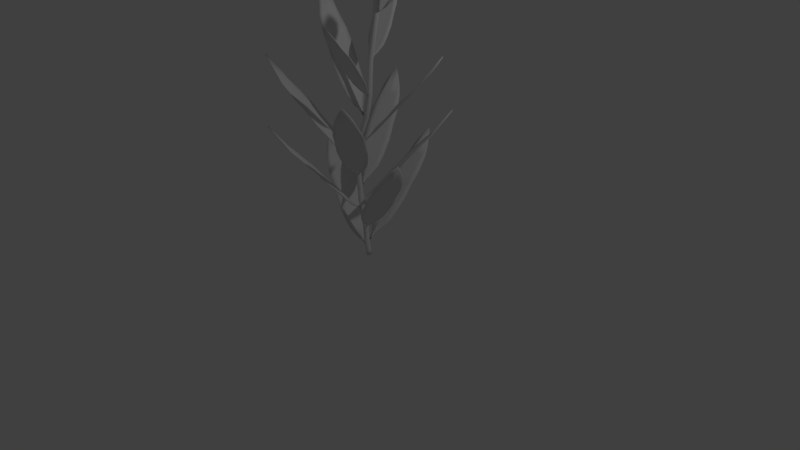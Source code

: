 # Source: kelp.blend  (saved by Blender 2.78.0; exported with 4.5.12 LTS)
import bpy
from mathutils import Matrix  # noqa: F401  (used for matrix-valued properties, if any)

bpy.ops.wm.read_factory_settings(use_empty=True)
scene = bpy.context.scene
scene.name = 'Kelp'

# ---- collections
col_collection_1 = bpy.data.collections.new('Collection 1'); scene.collection.children.link(col_collection_1)

# ---- world
world_world = bpy.data.worlds.new('World'); scene.world = world_world
world_world.color = (0.05088, 0.05088, 0.05088)
world_world.use_sun_shadow = False
world_world.sun_shadow_jitter_overblur = 0.0
world_world.cycles.sampling_method = 'MANUAL'

# ---- cameras
cam_camera = bpy.data.cameras.new('Camera')
cam_camera.clip_end = 100.0
cam_camera.lens = 35.0
cam_camera.sensor_width = 32.0
cam_camera.sensor_height = 18.0
cam_camera.ortho_scale = 7.314
cam_camera.dof.focus_distance = 0.0
cam_camera.dof.aperture_fstop = 128.0

# ---- lights
light_lamp = bpy.data.lights.new('Lamp', 'POINT')
light_lamp.transmission_factor = 0.0
light_lamp.cutoff_distance = 30.0
light_lamp.energy = 100.0
light_lamp.shadow_buffer_clip_start = 1.001
light_lamp.shadow_soft_size = 0.1
light_lamp.shadow_maximum_resolution = 0.006
light_lamp.use_absolute_resolution = True

# ---- meshes
me_cylinder = bpy.data.meshes.new('Cylinder')
me_cylinder.from_pydata([(-0.139, 0.03461, 0.7568), (-0.1486, 0.03461, 0.8892), (-0.1258, 0.03198, 0.7568), (-0.1353, 0.03198, 0.8892), (-0.1145, 0.02448, 0.7568), (-0.1241, 0.02448, 0.8892), (-0.107, 0.01325, 0.7568), (-0.1166, 0.01325, 0.8892), (-0.1044, -1.723e-08, 0.7568), (-0.1139, -1.723e-08, 0.8892), (-0.107, -0.01325, 0.7568), (-0.1166, -0.01325, 0.8892), (-0.1145, -0.02448, 0.7568), (-0.1241, -0.02448, 0.8892), (-0.1258, -0.03198, 0.7568), (-0.1353, -0.03198, 0.8892), (-0.139, -0.03461, 0.7568), (-0.1486, -0.03461, 0.8892), (-0.1523, -0.03198, 0.7568), (-0.1618, -0.03198, 0.8892), (-0.1635, -0.02448, 0.7568), (-0.173, -0.02448, 0.8892), (-0.171, -0.01325, 0.7568), (-0.1805, -0.01325, 0.8892), (-0.1736, -1.531e-08, 0.7568), (-0.1832, -1.531e-08, 0.8892), (-0.171, 0.01325, 0.7568), (-0.1805, 0.01325, 0.8892), (-0.1635, 0.02448, 0.7568), (-0.173, 0.02448, 0.8892), (-0.1523, 0.03198, 0.7568), (-0.1618, 0.03198, 0.8892), (-0.1282, 0.03461, 0.7014), (-0.1149, 0.03198, 0.7014), (-0.1037, 0.02448, 0.7014), (-0.0962, 0.01325, 0.7014), (-0.09357, -1.723e-08, 0.7014), (-0.0962, -0.01325, 0.7014), (-0.1037, -0.02448, 0.7014), (-0.1149, -0.03198, 0.7014), (-0.1282, -0.03461, 0.7014), (-0.1414, -0.03198, 0.7014), (-0.1527, -0.02448, 0.7014), (-0.1602, -0.01325, 0.7014), (-0.1628, -1.531e-08, 0.7014), (-0.1602, 0.01325, 0.7014), (-0.1527, 0.02448, 0.7014), (-0.1414, 0.03198, 0.7014), (-0.09673, 0.03461, 0.616), (-0.08348, 0.03198, 0.616), (-0.07225, 0.02448, 0.616), (-0.06475, 0.01325, 0.616), (-0.06211, -1.723e-08, 0.616), (-0.06475, -0.01325, 0.616), (-0.07225, -0.02448, 0.616), (-0.08348, -0.03198, 0.616), (-0.09673, -0.03461, 0.616), (-0.11, -0.03198, 0.616), (-0.1212, -0.02448, 0.616), (-0.1287, -0.01325, 0.616), (-0.1313, -1.531e-08, 0.616), (-0.1287, 0.01325, 0.616), (-0.1212, 0.02448, 0.616), (-0.11, 0.03198, 0.616), (-0.06078, 0.03461, 0.3869), (-0.04753, 0.03198, 0.3869), (-0.0363, 0.02448, 0.3869), (-0.0288, 0.01325, 0.3869), (-0.02616, -1.723e-08, 0.3869), (-0.0288, -0.01325, 0.3869), (-0.0363, -0.02448, 0.3869), (-0.04753, -0.03198, 0.3869), (-0.06078, -0.03461, 0.3869), (-0.07402, -0.03198, 0.3869), (-0.08525, -0.02448, 0.3869), (-0.09275, -0.01325, 0.3869), (-0.09539, -1.531e-08, 0.3869), (-0.09275, 0.01325, 0.3869), (-0.08525, 0.02448, 0.3869), (-0.07402, 0.03198, 0.3869), (-0.03741, 0.03461, 0.1766), (-0.02416, 0.03198, 0.1766), (-0.01293, 0.02448, 0.1766), (-0.005429, 0.01325, 0.1766), (-0.002795, -1.723e-08, 0.1766), (-0.005429, -0.01325, 0.1766), (-0.01293, -0.02448, 0.1766), (-0.02416, -0.03198, 0.1766), (-0.03741, -0.03461, 0.1766), (-0.05065, -0.03198, 0.1766), (-0.06188, -0.02448, 0.1766), (-0.06939, -0.01325, 0.1766), (-0.07202, -1.531e-08, 0.1766), (-0.06939, 0.01325, 0.1766), (-0.06188, 0.02448, 0.1766), (-0.05065, 0.03198, 0.1766), (-0.01044, 0.03461, 0.07409), (0.002801, 0.03198, 0.07409), (0.01403, 0.02448, 0.07409), (0.02153, 0.01325, 0.07409), (0.02417, -1.723e-08, 0.07409), (0.02153, -0.01325, 0.07409), (0.01403, -0.02448, 0.07409), (0.002801, -0.03198, 0.07409), (-0.01044, -0.03461, 0.07409), (-0.02369, -0.03198, 0.07409), (-0.03492, -0.02448, 0.07409), (-0.04242, -0.01325, 0.07409), (-0.04506, -1.531e-08, 0.07409), (-0.04242, 0.01325, 0.07409), (-0.03492, 0.02448, 0.07409), (-0.02369, 0.03198, 0.07409), (-0.003254, 0.03461, -0.003203), (0.009991, 0.03198, -0.003203), (0.02122, 0.02448, -0.003203), (0.02872, 0.01325, -0.003203), (0.03136, -1.723e-08, -0.003203), (0.02872, -0.01325, -0.003203), (0.02122, -0.02448, -0.003203), (0.009991, -0.03198, -0.003203), (-0.003254, -0.03461, -0.003203), (-0.0165, -0.03198, -0.003203), (-0.02773, -0.02448, -0.003203), (-0.03523, -0.01325, -0.003203), (-0.03787, -1.531e-08, -0.003203), (-0.03523, 0.01325, -0.003203), (-0.02773, 0.02448, -0.003203), (-0.0165, 0.03198, -0.003203), (-0.1737, 0.03461, 1.055), (-0.1604, 0.03198, 1.055), (-0.1492, 0.02448, 1.055), (-0.1417, 0.01325, 1.055), (-0.1391, -1.723e-08, 1.055), (-0.1417, -0.01325, 1.055), (-0.1492, -0.02448, 1.055), (-0.1604, -0.03198, 1.055), (-0.1737, -0.03461, 1.055), (-0.1869, -0.03198, 1.055), (-0.1982, -0.02448, 1.055), (-0.2057, -0.01325, 1.055), (-0.2083, -1.531e-08, 1.055), (-0.2057, 0.01325, 1.055), (-0.1982, 0.02448, 1.055), (-0.1869, 0.03198, 1.055), (-0.1902, 0.03461, 1.245), (-0.1769, 0.03198, 1.245), (-0.1657, 0.02448, 1.245), (-0.1582, 0.01325, 1.245), (-0.1556, -1.723e-08, 1.245), (-0.1582, -0.01325, 1.245), (-0.1657, -0.02448, 1.245), (-0.1769, -0.03198, 1.245), (-0.1902, -0.03461, 1.245), (-0.2034, -0.03198, 1.245), (-0.2146, -0.02448, 1.245), (-0.2221, -0.01325, 1.245), (-0.2248, -1.531e-08, 1.245), (-0.2221, 0.01325, 1.245), (-0.2146, 0.02448, 1.245), (-0.2034, 0.03198, 1.245), (-0.1526, 0.03198, 1.476), (-0.1658, 0.03461, 1.476), (-0.236, 0.09094, 5.207), (-0.2194, 0.178, 5.194), (0.2023, 0.00406, 4.854), (-0.2999, 0.1589, 5.271), (-0.0153, -0.009274, 5.025), (0.01235, 0.1359, 5.003), (-0.001474, 0.06332, 5.014), (-0.1144, 0.1729, 5.107), (-0.1277, 0.103, 5.118), (-0.141, 0.03312, 5.129), (0.2009, -0.00315, 4.855), (0.2052, -2.994e-08, 4.853), (0.1621, 0.03862, 4.88), (-0.1837, 0.1782, 5.157), (-0.1908, 0.1229, 5.17), (-0.2048, 0.06755, 5.174), (-0.2673, 0.1204, 5.237), (0.165, 0.01097, 4.878), (-0.009809, 0.01956, 5.021), (-0.1354, 0.06241, 5.124), (0.1525, -0.01184, 4.888), (-0.1995, 0.0865, 5.173), (0.1607, -0.002517, 4.881), (-0.2575, 0.1717, 5.229), (0.00686, 0.1071, 5.008), (-0.12, 0.1436, 5.112), (0.166, 0.0255, 4.877), (-0.1857, 0.1593, 5.162), (-0.07519, 0.01206, 5.081), (-0.04812, 0.1543, 5.059), (-0.06459, 0.08317, 5.066), (-0.07083, 0.03939, 5.075), (-0.05626, 0.1269, 5.06), (0.07677, 0.1106, 4.955), (0.06165, 0.04348, 4.963), (0.05121, -0.02363, 4.976), (0.05528, 0.003879, 4.97), (0.07036, 0.08306, 4.958), (0.114, 0.05783, 4.92), (0.1029, -0.0003219, 4.929), (0.09811, -0.02559, 4.932), (0.1085, 0.02875, 4.924), (0.1188, 0.0831, 4.916), (-0.1413, 0.02448, 1.476), (-0.1338, 0.01325, 1.476), (-0.1312, -1.723e-08, 1.476), (-0.1338, -0.01325, 1.476), (-0.1413, -0.02448, 1.476), (-0.1526, -0.03198, 1.476), (-0.1658, -0.03461, 1.476), (-0.179, -0.03198, 1.476), (-0.1903, -0.02448, 1.476), (-0.1978, -0.01325, 1.476), (-0.2004, -1.531e-08, 1.476), (-0.1978, 0.01325, 1.476), (-0.1903, 0.02448, 1.476), (-0.179, 0.03198, 1.476), (0.001737, 0.03198, 1.841), (-0.01151, 0.03461, 1.841), (0.01297, 0.02448, 1.841), (0.02047, 0.01325, 1.841), (0.0231, -1.723e-08, 1.841), (0.02047, -0.01325, 1.841), (0.01297, -0.02448, 1.841), (0.001737, -0.03198, 1.841), (-0.01151, -0.03461, 1.841), (-0.02476, -0.03198, 1.841), (-0.03598, -0.02448, 1.841), (-0.04349, -0.01325, 1.841), (-0.04612, -1.531e-08, 1.841), (-0.04349, 0.01325, 1.841), (-0.03598, 0.02448, 1.841), (-0.02476, 0.03198, 1.841), (0.0667, 0.03198, 2.13), (0.05346, 0.03461, 2.13), (0.07793, 0.02448, 2.13), (0.08543, 0.01325, 2.13), (0.08807, -1.723e-08, 2.13), (0.08543, -0.01325, 2.13), (0.07793, -0.02448, 2.13), (0.0667, -0.03198, 2.13), (0.05346, -0.03461, 2.13), (0.04021, -0.03198, 2.13), (0.02898, -0.02448, 2.13), (0.02148, -0.01325, 2.13), (0.01884, -1.531e-08, 2.13), (0.02148, 0.01325, 2.13), (0.02898, 0.02448, 2.13), (0.04021, 0.03198, 2.13), (0.09106, 0.03198, 2.548), (0.07782, 0.03461, 2.548), (0.1023, 0.02448, 2.548), (0.1098, 0.01325, 2.548), (0.1124, -1.723e-08, 2.548), (0.1098, -0.01325, 2.548), (0.1023, -0.02448, 2.548), (0.09106, -0.03198, 2.548), (0.07782, -0.03461, 2.548), (0.06457, -0.03198, 2.548), (0.05334, -0.02448, 2.548), (0.04584, -0.01325, 2.548), (0.0432, -1.531e-08, 2.548), (0.04584, 0.01325, 2.548), (0.05334, 0.02448, 2.548), (0.06457, 0.03198, 2.548), (0.2048, 0.03198, 3.133), (0.1916, 0.03461, 3.133), (0.216, 0.02448, 3.133), (0.2235, 0.01325, 3.133), (0.2262, -3.187e-08, 3.133), (0.2235, -0.01325, 3.133), (0.216, -0.02448, 3.133), (0.2048, -0.03198, 3.133), (0.1916, -0.03461, 3.133), (0.1783, -0.03198, 3.133), (0.1671, -0.02448, 3.133), (0.1596, -0.01325, 3.133), (0.157, -2.994e-08, 3.133), (0.1596, 0.01325, 3.133), (0.1671, 0.02448, 3.133), (0.1783, 0.03198, 3.133), (0.2236, 0.03198, 3.586), (0.2103, 0.03461, 3.586), (0.2348, 0.02448, 3.586), (0.2423, 0.01325, 3.586), (0.2449, -3.187e-08, 3.586), (0.2423, -0.01325, 3.586), (0.2348, -0.02448, 3.586), (0.2236, -0.03198, 3.586), (0.2103, -0.03461, 3.586), (0.1971, -0.03198, 3.586), (0.1858, -0.02448, 3.586), (0.1783, -0.01325, 3.586), (0.1757, -2.994e-08, 3.586), (0.1783, 0.01325, 3.586), (0.1858, 0.02448, 3.586), (0.1971, 0.03198, 3.586), (0.2648, 0.03198, 3.966), (0.2515, 0.03461, 3.966), (0.276, 0.02448, 3.966), (0.2835, 0.01325, 3.966), (0.2862, -3.187e-08, 3.966), (0.2835, -0.01325, 3.966), (0.276, -0.02448, 3.966), (0.2648, -0.03198, 3.966), (0.2515, -0.03461, 3.966), (0.2383, -0.03198, 3.966), (0.2271, -0.02448, 3.966), (0.2196, -0.01325, 3.966), (0.2169, -2.994e-08, 3.966), (0.2196, 0.01325, 3.966), (0.2271, 0.02448, 3.966), (0.2383, 0.03198, 3.966), (0.3118, 0.03198, 4.437), (0.2985, 0.03461, 4.437), (0.323, 0.02448, 4.437), (0.3305, 0.01325, 4.437), (0.3332, -3.187e-08, 4.437), (0.3305, -0.01325, 4.437), (0.323, -0.02448, 4.437), (0.3118, -0.03198, 4.437), (0.2985, -0.03461, 4.437), (0.2853, -0.03198, 4.437), (0.2741, -0.02448, 4.437), (0.2666, -0.01325, 4.437), (0.2639, -2.994e-08, 4.437), (0.2666, 0.01325, 4.437), (0.2741, 0.02448, 4.437), (0.2853, 0.03198, 4.437), (0.253, 0.03198, 4.853), (0.2398, 0.03461, 4.853), (0.2643, 0.02448, 4.853), (0.2718, 0.01325, 4.853), (0.2744, -3.187e-08, 4.853), (0.2718, -0.01325, 4.853), (0.2643, -0.02448, 4.853), (0.253, -0.03198, 4.853), (0.2398, -0.03461, 4.853), (0.2266, -0.03198, 4.853), (0.2153, -0.02448, 4.853), (0.2078, -0.01325, 4.853), (0.2078, 0.01325, 4.853), (0.2153, 0.02448, 4.853), (0.2266, 0.03198, 4.853), (0.2413, 0.03198, 5.184), (0.2281, 0.03461, 5.184), (0.2525, 0.02448, 5.184), (0.26, 0.01325, 5.184), (0.2627, -3.187e-08, 5.184), (0.26, -0.01325, 5.184), (0.2525, -0.02448, 5.184), (0.2413, -0.03198, 5.184), (0.2281, -0.03461, 5.184), (0.2148, -0.03198, 5.184), (0.2036, -0.02448, 5.184), (0.1961, -0.01325, 5.184), (0.1934, -2.994e-08, 5.184), (0.1961, 0.01325, 5.184), (0.2036, 0.02448, 5.184), (0.2148, 0.03198, 5.184), (0.3157, 0.02679, 5.762), (0.3061, 0.0287, 5.762), (0.3238, 0.02137, 5.762), (0.3293, 0.01325, 5.762), (0.3312, 0.003667, 5.762), (0.3293, -0.005911, 5.762), (0.3238, -0.01403, 5.762), (0.3157, -0.01946, 5.762), (0.3061, -0.02136, 5.762), (0.2966, -0.01946, 5.762), (0.2884, -0.01403, 5.762), (0.283, -0.005912, 5.762), (0.2811, 0.003667, 5.762), (0.283, 0.01325, 5.762), (0.2884, 0.02137, 5.762), (0.2966, 0.02679, 5.762), (0.3748, 0.007115, 6.239), (0.3738, 0.007315, 6.239), (0.3757, 0.006546, 6.239), (0.3762, 0.005696, 6.239), (0.3764, 0.004692, 6.239), (0.3762, 0.003688, 6.239), (0.3757, 0.002837, 6.239), (0.3748, 0.002269, 6.239), (0.3738, 0.002069, 6.239), (0.3728, 0.002269, 6.239), (0.372, 0.002837, 6.239), (0.3714, 0.003688, 6.239), (0.3712, 0.004692, 6.239), (0.3714, 0.005696, 6.239), (0.372, 0.006546, 6.239), (0.3728, 0.007115, 6.239), (-0.2369, 0.09078, 5.202), (-0.2205, 0.1771, 5.189), (-0.3003, 0.1582, 5.266), (-0.01812, -0.008571, 5.022), (0.009293, 0.1354, 5.0), (-0.007267, 0.06341, 5.008), (-0.1164, 0.172, 5.103), (-0.1324, 0.1028, 5.11), (-0.1428, 0.03346, 5.124), (0.1578, 0.03891, 4.878), (-0.1851, 0.1773, 5.153), (-0.195, 0.1224, 5.162), (-0.206, 0.06758, 5.169), (-0.2679, 0.12, 5.232), (0.1606, 0.0115, 4.876), (-0.01508, 0.02002, 5.015), (-0.1396, 0.0625, 5.117), (0.1482, -0.01112, 4.886), (-0.2032, 0.08639, 5.166), (0.1563, -0.001873, 4.879), (-0.2582, 0.1709, 5.224), (0.001441, 0.1068, 5.002), (-0.1243, 0.143, 5.105), (0.1616, 0.0259, 4.875), (-0.1894, 0.1585, 5.155), (-0.07749, 0.01258, 5.077), (-0.05065, 0.1535, 5.055), (-0.06984, 0.08309, 5.059), (-0.07557, 0.03969, 5.069), (-0.06113, 0.1265, 5.053), (0.07315, 0.1102, 4.953), (0.05531, 0.04374, 4.956), (0.04782, -0.0228, 4.973), (0.04944, 0.004482, 4.964), (0.06439, 0.08297, 4.952), (0.1077, 0.05796, 4.914), (0.09667, 0.0003178, 4.923), (0.09431, -0.02475, 4.93), (0.1017, 0.02914, 4.918), (0.1148, 0.083, 4.914), (0.1504, -0.1101, 4.924), (0.1978, -0.1371, 4.913), (0.2484, -0.1598, 4.909), (0.2242, -0.15, 4.909), (0.1718, -0.1234, 4.918), (0.1447, -0.1647, 4.956), (0.2161, -0.2009, 4.945), (0.2429, -0.2108, 4.946), (0.1795, -0.184, 4.949), (0.122, -0.1495, 4.965), (0.09101, -0.2903, 5.052), (0.1711, -0.3287, 5.042), (0.1302, -0.3106, 5.045), (0.06942, -0.2738, 5.062), (0.1976, -0.3388, 5.043), (0.04738, -0.4215, 5.145), (0.2082, -0.07348, 4.877), (0.06921, -0.355, 5.1), (0.1157, -0.227, 5.004), (0.03187, -0.4956, 5.208), (0.2335, -0.08629, 4.873), (0.113, -0.4548, 5.135), (0.2412, -0.09747, 4.876), (0.1424, -0.3921, 5.088), (0.1946, -0.267, 4.991), (0.2215, -0.07823, 4.873), (0.07818, -0.5191, 5.201), (0.1305, -0.4629, 5.133), (0.08092, -0.4372, 5.142), (0.03071, -0.4123, 5.149), (0.1957, -0.07441, 4.883), (0.1702, -0.4037, 5.087), (0.1056, -0.3739, 5.093), (0.04419, -0.3398, 5.107), (0.1549, -0.2473, 4.997), (0.09104, -0.212, 5.011), (0.2219, -0.2783, 4.991), (0.04097, -0.546, 5.24), (0.02891, -0.4522, 5.18), (0.1074, -0.4919, 5.167), (0.152, -0.1067, 4.927), (0.2014, -0.1317, 4.919), (0.2509, -0.1568, 4.912), (0.2279, -0.1451, 4.915), (0.175, -0.1183, 4.923), (0.1477, -0.16, 4.962), (0.2197, -0.1965, 4.951), (0.2453, -0.2083, 4.949), (0.183, -0.1791, 4.955), (0.1233, -0.1464, 4.968), (0.09348, -0.2866, 5.059), (0.1743, -0.3254, 5.049), (0.1333, -0.3068, 5.053), (0.07031, -0.2718, 5.066), (0.1996, -0.3374, 5.046), (0.04947, -0.419, 5.153), (0.2103, -0.06975, 4.879), (0.07148, -0.3519, 5.107), (0.1183, -0.2228, 5.01), (0.03243, -0.4956, 5.213), (0.2358, -0.08266, 4.875), (0.1156, -0.4526, 5.143), (0.2436, -0.09395, 4.878), (0.1454, -0.3894, 5.096), (0.1979, -0.2631, 4.998), (0.2237, -0.07454, 4.876), (0.07914, -0.5193, 5.206), (0.1319, -0.4626, 5.138), (0.08356, -0.4345, 5.15), (0.03125, -0.4115, 5.153), (0.1977, -0.07069, 4.885), (0.2419, -0.04007, 4.853), (0.172, -0.4028, 5.091), (0.1084, -0.3706, 5.101), (0.04485, -0.3384, 5.111), (0.1581, -0.2429, 5.004), (0.09212, -0.2095, 5.014), (0.2242, -0.2764, 4.994), (0.04161, -0.5464, 5.246), (0.2354, -0.03674, 4.854), (0.02944, -0.4517, 5.185), (0.1086, -0.4919, 5.172), (0.6763, 0.2121, 5.207), (0.7166, 0.1332, 5.194), (0.2769, 0.01186, 4.854), (0.7685, 0.1976, 5.271), (0.4405, 0.1558, 5.025), (0.5077, 0.02421, 5.003), (0.4741, 0.09003, 5.014), (0.6305, 0.07275, 5.107), (0.5982, 0.1361, 5.118), (0.5658, 0.1995, 5.129), (0.2735, 0.0184, 4.855), (0.3298, 0.009184, 4.88), (0.6885, 0.1111, 5.157), (0.6602, 0.1592, 5.17), (0.6373, 0.2114, 5.174), (0.719, 0.208, 5.237), (0.3105, 0.02925, 4.878), (0.4538, 0.1297, 5.021), (0.5793, 0.1729, 5.124), (0.3064, 0.05493, 4.888), (0.6447, 0.1932, 5.173), (0.3056, 0.04255, 4.881), (0.7428, 0.1614, 5.229), (0.4944, 0.05035, 5.008), (0.617, 0.0993, 5.112), (0.3186, 0.01715, 4.877), (0.6784, 0.1273, 5.162), (0.5009, 0.1757, 5.081), (0.5667, 0.04683, 5.059), (0.5361, 0.1131, 5.066), (0.5142, 0.1515, 5.075), (0.5564, 0.0734, 5.06), (0.4413, 0.004735, 4.955), (0.4121, 0.06698, 4.963), (0.3792, 0.1264, 4.976), (0.3928, 0.1022, 4.97), (0.4295, 0.03038, 4.958), (0.3795, 0.02353, 4.92), (0.3526, 0.07625, 4.929), (0.3409, 0.09916, 4.932), (0.3661, 0.04989, 4.924), (0.3912, 0.0006248, 4.916), (0.6769, 0.2128, 5.202), (0.7169, 0.1345, 5.189), (0.7683, 0.1984, 5.266), (0.4431, 0.157, 5.022), (0.5098, 0.02653, 5.0), (0.4787, 0.09351, 5.008), (0.6315, 0.07464, 5.103), (0.6017, 0.1392, 5.11), (0.5674, 0.2003, 5.124), (0.3334, 0.01163, 4.878), (0.689, 0.1126, 5.153), (0.6632, 0.162, 5.162), (0.6382, 0.2121, 5.169), (0.7192, 0.2087, 5.232), (0.3143, 0.03152, 4.876), (0.4583, 0.1326, 5.015), (0.5827, 0.1754, 5.117), (0.3102, 0.05698, 4.886), (0.6475, 0.1955, 5.166), (0.3095, 0.04471, 4.879), (0.7428, 0.1626, 5.224), (0.4985, 0.05391, 5.002), (0.62, 0.1024, 5.105), (0.3223, 0.01953, 4.875), (0.6809, 0.1301, 5.155), (0.503, 0.1767, 5.077), (0.5683, 0.04895, 5.055), (0.5402, 0.1164, 5.059), (0.5181, 0.1541, 5.069), (0.56, 0.07675, 5.053), (0.4439, 0.007219, 4.953), (0.4172, 0.07067, 4.956), (0.3823, 0.1278, 4.973), (0.3978, 0.1053, 4.964), (0.4341, 0.03411, 4.952), (0.3846, 0.02732, 4.914), (0.3579, 0.07958, 4.923), (0.3444, 0.1008, 4.93), (0.3716, 0.05372, 4.918), (0.3943, 0.003145, 4.914), (0.631, -0.2522, 4.862), (0.5794, -0.3242, 4.849), (0.3314, -0.01838, 4.438), (0.6483, -0.3346, 4.938), (0.5058, -0.08429, 4.644), (0.4197, -0.2043, 4.621), (0.4628, -0.1443, 4.633), (0.5008, -0.2824, 4.746), (0.5422, -0.2246, 4.757), (0.5837, -0.1668, 4.768), (0.3357, -0.01242, 4.44), (0.3478, -0.06417, 4.472), (0.5528, -0.3125, 4.807), (0.582, -0.2648, 4.819), (0.6184, -0.2209, 4.824), (0.6413, -0.2892, 4.898), (0.3579, -0.03841, 4.469), (0.4887, -0.1081, 4.639), (0.5663, -0.191, 4.763), (0.3777, -0.02245, 4.48), (0.6054, -0.2357, 4.823), (0.3673, -0.02788, 4.472), (0.6109, -0.3317, 4.89), (0.4368, -0.1805, 4.626), (0.5182, -0.2582, 4.751), (0.3507, -0.05104, 4.468), (0.5623, -0.2958, 4.812), (0.5416, -0.124, 4.709), (0.4572, -0.2416, 4.687), (0.5025, -0.1845, 4.695), (0.5262, -0.1471, 4.704), (0.4765, -0.2206, 4.688), (0.3808, -0.1583, 4.563), (0.423, -0.1042, 4.57), (0.4603, -0.04738, 4.583), (0.4453, -0.07077, 4.578), (0.3983, -0.1362, 4.566), (0.3763, -0.09842, 4.52), (0.4108, -0.05034, 4.529), (0.4258, -0.02945, 4.533), (0.3935, -0.07438, 4.524), (0.3613, -0.1193, 4.516), (0.6326, -0.253, 4.858), (0.5814, -0.3243, 4.844), (0.6497, -0.3346, 4.933), (0.5084, -0.08647, 4.641), (0.4231, -0.2055, 4.619), (0.4688, -0.1476, 4.627), (0.5035, -0.2829, 4.743), (0.5476, -0.2272, 4.75), (0.5857, -0.1683, 4.764), (0.3518, -0.06652, 4.471), (0.555, -0.3127, 4.803), (0.587, -0.267, 4.812), (0.6201, -0.2219, 4.82), (0.6428, -0.2896, 4.893), (0.3619, -0.04099, 4.467), (0.494, -0.1115, 4.634), (0.571, -0.1936, 4.757), (0.3815, -0.02516, 4.479), (0.6097, -0.2379, 4.816), (0.3711, -0.03055, 4.471), (0.6126, -0.3317, 4.886), (0.4426, -0.1832, 4.621), (0.5232, -0.2602, 4.745), (0.3546, -0.05351, 4.467), (0.567, -0.2975, 4.805), (0.5439, -0.1259, 4.706), (0.4603, -0.2424, 4.684), (0.5082, -0.1874, 4.689), (0.5312, -0.1501, 4.698), (0.482, -0.223, 4.682), (0.3845, -0.1599, 4.56), (0.4294, -0.1078, 4.565), (0.4634, -0.04988, 4.581), (0.451, -0.07442, 4.573), (0.4044, -0.1393, 4.561), (0.3826, -0.1018, 4.516), (0.4168, -0.05417, 4.525), (0.4291, -0.03211, 4.531), (0.4001, -0.07825, 4.52), (0.3652, -0.1212, 4.514), (0.2177, 0.01681, 3.969), (-0.1282, 0.1832, 4.395), (-0.09376, 0.2648, 4.381), (0.2158, 0.02155, 3.971), (-0.1632, 0.2597, 4.471), (0.03118, 0.04719, 4.176), (0.08854, 0.1833, 4.154), (0.05986, 0.1153, 4.165), (-0.007835, 0.2415, 4.278), (-0.03545, 0.1759, 4.289), (-0.06306, 0.1104, 4.3), (0.213, 0.0148, 3.972), (0.1897, 0.06258, 4.004), (-0.0652, 0.2593, 4.339), (-0.0831, 0.2063, 4.352), (-0.1089, 0.1555, 4.356), (-0.1464, 0.217, 4.431), (0.1855, 0.03522, 4.001), (0.04257, 0.07422, 4.172), (-0.05149, 0.1379, 4.296), (0.1698, 0.01526, 4.012), (-0.0995, 0.1727, 4.355), (0.1788, 0.02288, 4.005), (-0.1261, 0.2651, 4.423), (0.07715, 0.1563, 4.158), (-0.0194, 0.214, 4.283), (0.1898, 0.04915, 4.0), (-0.07076, 0.241, 4.344), (-0.0125, 0.07802, 4.241), (0.04367, 0.2113, 4.219), (0.01221, 0.1456, 4.227), (-0.002666, 0.1039, 4.236), (0.0295, 0.1866, 4.22), (0.1367, 0.1471, 4.095), (0.1075, 0.08491, 4.103), (0.08371, 0.02127, 4.115), (0.09322, 0.04742, 4.11), (0.1245, 0.1217, 4.098), (0.1543, 0.08967, 4.052), (0.1314, 0.03514, 4.061), (0.1214, 0.01145, 4.065), (0.1429, 0.0624, 4.056), (0.1643, 0.1134, 4.048), (-0.1298, 0.1836, 4.39), (-0.09574, 0.2645, 4.377), (-0.1646, 0.2594, 4.465), (0.02812, 0.04873, 4.173), (0.08498, 0.1837, 4.151), (0.05327, 0.1171, 4.159), (-0.01055, 0.2413, 4.275), (-0.04121, 0.1773, 4.283), (-0.0653, 0.1114, 4.296), (0.1853, 0.06399, 4.003), (-0.06743, 0.259, 4.335), (-0.08845, 0.2073, 4.344), (-0.1108, 0.1561, 4.352), (-0.1479, 0.217, 4.426), (0.1812, 0.03687, 4.0), (0.03664, 0.07628, 4.166), (-0.0566, 0.1394, 4.289), (0.1655, 0.01708, 4.011), (-0.1042, 0.1739, 4.348), (0.1744, 0.02463, 4.003), (-0.1278, 0.2648, 4.418), (0.07092, 0.1576, 4.153), (-0.02479, 0.2149, 4.277), (0.1854, 0.05067, 3.999), (-0.0757, 0.2416, 4.337), (-0.01518, 0.07929, 4.238), (0.04051, 0.2115, 4.216), (0.006029, 0.1472, 4.221), (-0.008201, 0.1057, 4.23), (0.02368, 0.1877, 4.215), (0.1327, 0.1478, 4.093), (0.1005, 0.08702, 4.098), (0.08019, 0.02304, 4.113), (0.08686, 0.04972, 4.105), (0.1179, 0.1233, 4.093), (0.1474, 0.0916, 4.048), (0.1247, 0.03755, 4.057), (0.1175, 0.0133, 4.063), (0.1356, 0.06471, 4.052), (0.1601, 0.1143, 4.046), (0.3944, -0.6178, 4.231), (0.258, -0.6441, 4.231), (0.2056, -0.04047, 3.59), (0.3451, -0.728, 4.359), (0.3795, -0.2979, 3.888), (0.152, -0.3417, 3.888), (0.2657, -0.3198, 3.888), (0.1899, -0.5145, 4.08), (0.2995, -0.4934, 4.079), (0.409, -0.4723, 4.079), (0.2169, -0.0383, 3.59), (0.1838, -0.1091, 3.647), (0.2307, -0.603, 4.17), (0.3163, -0.5802, 4.175), (0.4042, -0.5696, 4.169), (0.3755, -0.67, 4.291), (0.2213, -0.0909, 3.635), (0.3343, -0.3066, 3.888), (0.3631, -0.4812, 4.079), (0.2629, -0.09386, 3.647), (0.3739, -0.5724, 4.172), (0.2436, -0.08894, 3.638), (0.295, -0.6855, 4.291), (0.1971, -0.333, 3.888), (0.2358, -0.5057, 4.08), (0.1997, -0.09739, 3.638), (0.2599, -0.5943, 4.172), (0.393, -0.38, 3.988), (0.1702, -0.4229, 3.989), (0.2826, -0.4066, 3.984), (0.3505, -0.3897, 3.987), (0.214, -0.4198, 3.984), (0.1429, -0.2491, 3.796), (0.2489, -0.233, 3.792), (0.3532, -0.2086, 3.796), (0.3105, -0.219, 3.794), (0.1864, -0.2429, 3.794), (0.1908, -0.1774, 3.721), (0.2819, -0.1599, 3.721), (0.3215, -0.1523, 3.721), (0.2364, -0.1687, 3.721), (0.1512, -0.1851, 3.721), (0.3943, -0.6204, 4.224), (0.259, -0.6464, 4.224), (0.3454, -0.7296, 4.35), (0.3795, -0.3032, 3.883), (0.1539, -0.3467, 3.884), (0.2677, -0.33, 3.879), (0.1915, -0.5179, 4.074), (0.3011, -0.5021, 4.069), (0.4087, -0.4761, 4.073), (0.1855, -0.116, 3.645), (0.232, -0.6057, 4.163), (0.3178, -0.5881, 4.164), (0.404, -0.5726, 4.163), (0.3756, -0.6721, 4.283), (0.2226, -0.098, 3.633), (0.3355, -0.3161, 3.879), (0.3641, -0.4891, 4.069), (0.2639, -0.1009, 3.645), (0.3748, -0.5795, 4.161), (0.2448, -0.09606, 3.636), (0.2958, -0.6874, 4.283), (0.1995, -0.3423, 3.88), (0.2379, -0.5134, 4.07), (0.2013, -0.1044, 3.636), (0.2617, -0.6013, 4.162), (0.3929, -0.3846, 3.983), (0.172, -0.4271, 3.984), (0.2844, -0.416, 3.974), (0.3515, -0.3985, 3.978), (0.2162, -0.4283, 3.975), (0.145, -0.2549, 3.793), (0.251, -0.2439, 3.784), (0.3534, -0.2147, 3.792), (0.3119, -0.2293, 3.787), (0.1889, -0.2529, 3.787), (0.1932, -0.188, 3.714), (0.2836, -0.1706, 3.714), (0.322, -0.1588, 3.718), (0.2386, -0.1801, 3.714), (0.1532, -0.1913, 3.718), (0.7494, 0.3227, 3.775), (0.8056, 0.1957, 3.775), (0.2291, 0.009304, 3.134), (0.8679, 0.2994, 3.903), (0.441, 0.2365, 3.432), (0.5347, 0.02456, 3.432), (0.4879, 0.1305, 3.432), (0.6946, 0.1003, 3.624), (0.6495, 0.2023, 3.624), (0.6044, 0.3043, 3.623), (0.2244, 0.01983, 3.134), (0.3009, 0.003395, 3.191), (0.7717, 0.1599, 3.714), (0.7303, 0.2382, 3.719), (0.7002, 0.3215, 3.714), (0.8045, 0.316, 3.835), (0.2747, 0.03585, 3.18), (0.4596, 0.1944, 3.432), (0.6233, 0.2616, 3.624), (0.2683, 0.07706, 3.191), (0.7097, 0.2926, 3.716), (0.2678, 0.05724, 3.182), (0.8376, 0.2411, 3.835), (0.5161, 0.06664, 3.432), (0.6757, 0.143, 3.624), (0.2859, 0.01634, 3.182), (0.7567, 0.1864, 3.717), (0.518, 0.2681, 3.533), (0.6097, 0.06051, 3.533), (0.5687, 0.1664, 3.528), (0.537, 0.2288, 3.531), (0.5969, 0.1025, 3.528), (0.4465, -0.005002, 3.34), (0.4071, 0.09463, 3.336), (0.3599, 0.1909, 3.34), (0.3796, 0.1516, 3.338), (0.4307, 0.03599, 3.338), (0.3659, 0.02557, 3.265), (0.3284, 0.1104, 3.265), (0.3121, 0.1473, 3.265), (0.3471, 0.06801, 3.265), (0.3822, -0.01132, 3.266), (0.7519, 0.3232, 3.768), (0.8076, 0.1972, 3.768), (0.8694, 0.3, 3.895), (0.4462, 0.2377, 3.428), (0.5391, 0.02757, 3.428), (0.4973, 0.1347, 3.423), (0.6976, 0.1026, 3.618), (0.6575, 0.2059, 3.613), (0.6081, 0.3049, 3.618), (0.3073, 0.006597, 3.189), (0.774, 0.1618, 3.707), (0.7377, 0.2414, 3.708), (0.7032, 0.3219, 3.707), (0.8065, 0.3165, 3.827), (0.2814, 0.03877, 3.178), (0.4686, 0.1977, 3.424), (0.6308, 0.2643, 3.614), (0.275, 0.07962, 3.189), (0.7165, 0.295, 3.706), (0.2745, 0.05997, 3.18), (0.8394, 0.2422, 3.827), (0.5246, 0.07104, 3.424), (0.6828, 0.1468, 3.614), (0.2924, 0.01943, 3.18), (0.7631, 0.1897, 3.706), (0.5225, 0.269, 3.527), (0.6134, 0.06322, 3.528), (0.5774, 0.1703, 3.518), (0.5453, 0.2318, 3.522), (0.6047, 0.1066, 3.519), (0.4516, -0.001725, 3.337), (0.4172, 0.09911, 3.328), (0.3658, 0.1924, 3.337), (0.3893, 0.1552, 3.331), (0.4399, 0.04066, 3.331), (0.3757, 0.03032, 3.259), (0.3385, 0.1145, 3.258), (0.3183, 0.1493, 3.262), (0.3578, 0.07272, 3.258), (0.3879, -0.007992, 3.263), (-0.2906, 0.5795, 3.281), (-0.1521, 0.6463, 3.283), (0.06897, 0.03811, 2.551), (-0.2678, 0.7069, 3.427), (-0.1872, 0.2536, 2.89), (0.0438, 0.3651, 2.892), (-0.07171, 0.3094, 2.891), (-0.04397, 0.5324, 3.11), (-0.1552, 0.4787, 3.109), (-0.2664, 0.425, 3.108), (0.0575, 0.03258, 2.551), (0.07343, 0.1157, 2.617), (-0.1119, 0.6123, 3.213), (-0.1969, 0.5634, 3.218), (-0.288, 0.5273, 3.211), (-0.2846, 0.6385, 3.349), (0.03837, 0.08601, 2.603), (-0.1413, 0.2757, 2.89), (-0.2198, 0.4475, 3.109), (-0.006864, 0.07694, 2.616), (-0.2564, 0.5387, 3.215), (0.01499, 0.07746, 2.606), (-0.2029, 0.678, 3.35), (-0.002076, 0.343, 2.891), (-0.09056, 0.5099, 3.11), (0.05957, 0.09898, 2.606), (-0.1406, 0.5946, 3.216), (-0.224, 0.334, 3.004), (0.00226, 0.4432, 3.006), (-0.1134, 0.394, 3.0), (-0.1812, 0.3565, 3.003), (-0.04381, 0.4277, 3.001), (0.07884, 0.2719, 2.787), (-0.02997, 0.2247, 2.782), (-0.1347, 0.1688, 2.785), (-0.09194, 0.1921, 2.783), (0.03405, 0.2529, 2.784), (0.04724, 0.1842, 2.701), (-0.04528, 0.1395, 2.7), (-0.08549, 0.1201, 2.7), (0.0009804, 0.1619, 2.701), (0.08745, 0.2036, 2.702), (-0.2912, 0.5825, 3.274), (-0.1539, 0.6488, 3.275), (-0.2687, 0.7088, 3.418), (-0.1888, 0.2594, 2.885), (0.04025, 0.37, 2.887), (-0.07677, 0.32, 2.881), (-0.04675, 0.5358, 3.103), (-0.1595, 0.4879, 3.098), (-0.2673, 0.4294, 3.102), (0.06963, 0.1227, 2.615), (-0.1141, 0.615, 3.205), (-0.2009, 0.5718, 3.206), (-0.2887, 0.5307, 3.204), (-0.2853, 0.641, 3.341), (0.03487, 0.09329, 2.601), (-0.1454, 0.2858, 2.881), (-0.2232, 0.4561, 3.098), (-0.009972, 0.0843, 2.614), (-0.2594, 0.5465, 3.203), (0.01169, 0.08481, 2.604), (-0.2043, 0.6801, 3.341), (-0.007343, 0.3525, 2.883), (-0.09506, 0.518, 3.099), (0.05588, 0.1062, 2.604), (-0.1447, 0.6019, 3.204), (-0.2252, 0.3391, 2.999), (-0.0009265, 0.4474, 3.001), (-0.1181, 0.4039, 2.989), (-0.185, 0.3659, 2.993), (-0.04872, 0.4364, 2.991), (0.07498, 0.2775, 2.783), (-0.03539, 0.236, 2.773), (-0.1367, 0.1754, 2.781), (-0.09642, 0.2029, 2.775), (0.02847, 0.2632, 2.776), (0.04155, 0.1951, 2.694), (-0.05018, 0.1508, 2.693), (-0.08792, 0.1271, 2.697), (-0.004705, 0.1738, 2.693), (0.08353, 0.2099, 2.699), (0.2302, -0.6059, 2.908), (0.07828, -0.6302, 2.907), (0.05888, -0.03689, 2.132), (0.1683, -0.711, 3.06), (0.2342, -0.2923, 2.494), (-0.01913, -0.3328, 2.493), (0.1075, -0.3125, 2.493), (0.01164, -0.5025, 2.724), (0.1336, -0.483, 2.725), (0.2555, -0.4635, 2.725), (0.07145, -0.03488, 2.132), (0.03074, -0.1052, 2.202), (0.05127, -0.591, 2.834), (0.1466, -0.5682, 2.84), (0.2444, -0.5602, 2.835), (0.2059, -0.6559, 2.979), (0.07317, -0.08776, 2.188), (0.1839, -0.3003, 2.494), (0.2045, -0.4717, 2.725), (0.1188, -0.09111, 2.202), (0.2107, -0.5619, 2.838), (0.09795, -0.08608, 2.191), (0.1162, -0.6702, 2.979), (0.03117, -0.3247, 2.493), (0.06272, -0.4943, 2.724), (0.04907, -0.0939, 2.191), (0.08377, -0.5821, 2.837), (0.2436, -0.3716, 2.614), (-0.004515, -0.4113, 2.613), (0.1206, -0.3978, 2.609), (0.1962, -0.3811, 2.613), (0.0442, -0.41, 2.608), (-0.02337, -0.241, 2.381), (0.0945, -0.2273, 2.377), (0.2107, -0.2036, 2.382), (0.1632, -0.2138, 2.38), (0.02502, -0.2358, 2.379), (0.03411, -0.1722, 2.291), (0.1356, -0.156, 2.292), (0.1797, -0.1489, 2.292), (0.08484, -0.1641, 2.292), (-0.009978, -0.1793, 2.291), (0.2301, -0.6095, 2.901), (0.07954, -0.6336, 2.9), (0.1688, -0.7137, 3.051), (0.2341, -0.2986, 2.49), (-0.01703, -0.3388, 2.488), (0.1095, -0.3248, 2.484), (0.01347, -0.507, 2.718), (0.1354, -0.4938, 2.714), (0.2553, -0.4683, 2.719), (0.03241, -0.1131, 2.2), (0.05276, -0.5948, 2.827), (0.1483, -0.5783, 2.828), (0.2442, -0.5642, 2.828), (0.206, -0.659, 2.971), (0.07447, -0.09587, 2.187), (0.1851, -0.3118, 2.486), (0.2055, -0.4816, 2.715), (0.1197, -0.09918, 2.201), (0.2117, -0.571, 2.827), (0.09904, -0.0942, 2.19), (0.1172, -0.6732, 2.971), (0.03369, -0.336, 2.485), (0.06497, -0.5041, 2.714), (0.05058, -0.1019, 2.189), (0.08582, -0.5911, 2.826), (0.2434, -0.3773, 2.609), (-0.002538, -0.4166, 2.608), (0.1225, -0.4093, 2.599), (0.1973, -0.3918, 2.604), (0.0466, -0.4204, 2.599), (-0.02123, -0.2478, 2.377), (0.09663, -0.2403, 2.37), (0.2108, -0.2107, 2.379), (0.1645, -0.2259, 2.373), (0.02759, -0.2478, 2.372), (0.0366, -0.1848, 2.285), (0.1372, -0.1687, 2.286), (0.18, -0.1565, 2.29), (0.08705, -0.1777, 2.285), (-0.007954, -0.1866, 2.289), (-0.6919, -0.1107, 3.099), (-0.6923, 0.1113, 3.099), (-0.05082, 0.009467, 1.848), (-0.7874, 0.0002939, 3.338), (-0.3572, -0.1849, 2.432), (-0.3578, 0.1854, 2.431), (-0.3575, 0.000253, 2.432), (-0.5445, 0.1785, 2.804), (-0.5442, 0.000253, 2.804), (-0.5439, -0.178, 2.804), (-0.05079, -0.008916, 1.848), (-0.1228, 0.06459, 1.963), (-0.6498, 0.1414, 2.984), (-0.6375, 0.000253, 2.99), (-0.6493, -0.1409, 2.984), (-0.7387, -0.06522, 3.212), (-0.1113, 0.000253, 1.941), (-0.3573, -0.1113, 2.432), (-0.544, -0.1033, 2.804), (-0.1225, -0.06408, 1.963), (-0.6435, -0.09252, 2.987), (-0.1137, -0.03546, 1.946), (-0.7389, 0.06576, 3.211), (-0.3577, 0.1119, 2.432), (-0.5443, 0.1038, 2.804), (-0.1138, 0.03597, 1.946), (-0.6438, 0.093, 2.987), (-0.4403, -0.181, 2.623), (-0.4408, 0.1816, 2.623), (-0.4508, 0.000253, 2.618), (-0.4433, -0.1113, 2.622), (-0.451, 0.1119, 2.618), (-0.2562, 0.1713, 2.249), (-0.2641, 0.000253, 2.246), (-0.2557, -0.1708, 2.25), (-0.2599, -0.1007, 2.248), (-0.2602, 0.1012, 2.247), (-0.195, 0.07439, 2.107), (-0.1948, -0.07389, 2.108), (-0.1947, -0.1383, 2.108), (-0.1949, 0.000253, 2.107), (-0.1951, 0.1388, 2.107), (-0.6989, -0.1098, 3.089), (-0.6993, 0.1103, 3.089), (-0.7936, 0.0002737, 3.326), (-0.3671, -0.1833, 2.427), (-0.3677, 0.1837, 2.427), (-0.3774, 0.0002126, 2.422), (-0.5527, 0.1769, 2.796), (-0.5624, 0.0002126, 2.791), (-0.5522, -0.1765, 2.797), (-0.1347, 0.06401, 1.963), (-0.6572, 0.1401, 2.975), (-0.655, 0.0002126, 2.976), (-0.6567, -0.1397, 2.975), (-0.7453, -0.06467, 3.201), (-0.1233, 0.0002332, 1.941), (-0.3756, -0.1104, 2.423), (-0.5607, -0.1025, 2.792), (-0.1345, -0.06355, 1.963), (-0.6594, -0.09176, 2.974), (-0.1257, -0.03517, 1.946), (-0.7455, 0.06517, 3.2), (-0.376, 0.1108, 2.423), (-0.561, 0.1029, 2.792), (-0.1258, 0.03564, 1.945), (-0.6597, 0.09216, 2.974), (-0.4494, -0.1795, 2.617), (-0.45, 0.18, 2.617), (-0.4699, 0.0002126, 2.607), (-0.4609, -0.1104, 2.611), (-0.4685, 0.1108, 2.608), (-0.267, 0.1698, 2.247), (-0.2848, 0.0002126, 2.238), (-0.2664, -0.1693, 2.247), (-0.279, -0.09985, 2.241), (-0.2794, 0.1003, 2.241), (-0.2147, 0.07371, 2.102), (-0.2145, -0.07328, 2.102), (-0.206, -0.1371, 2.106), (-0.2162, 0.0002126, 2.101), (-0.2064, 0.1376, 2.106), (0.7423, 0.3751, 2.527), (0.8245, 0.1703, 2.503), (-0.1329, 0.0176, 1.48), (0.9351, 0.3093, 2.72), (0.2309, 0.3148, 1.982), (0.368, -0.02675, 1.941), (0.2994, 0.144, 1.962), (0.6354, 0.05138, 2.251), (0.5694, 0.2158, 2.271), (0.5035, 0.3802, 2.29), (-0.1397, 0.03456, 1.482), (-0.01634, -0.005627, 1.566), (0.7657, 0.1262, 2.401), (0.7044, 0.2517, 2.425), (0.6612, 0.3865, 2.431), (0.8322, 0.351, 2.618), (-0.0566, 0.04935, 1.554), (0.2581, 0.247, 1.974), (0.5311, 0.3113, 2.282), (-0.06398, 0.1131, 1.58), (0.6747, 0.3397, 2.431), (-0.0663, 0.08324, 1.562), (0.8807, 0.2302, 2.604), (0.3408, 0.04107, 1.95), (0.6078, 0.1203, 2.259), (-0.03985, 0.01734, 1.555), (0.7434, 0.1685, 2.41), (0.3597, 0.3432, 2.144), (0.4939, 0.0087, 2.104), (0.4344, 0.1799, 2.116), (0.3877, 0.28, 2.134), (0.4758, 0.07696, 2.104), (0.2217, -0.05286, 1.795), (0.1645, 0.1081, 1.807), (0.09502, 0.2628, 1.832), (0.124, 0.1997, 1.821), (0.1988, 0.01342, 1.799), (0.09178, 0.01311, 1.685), (0.03688, 0.1499, 1.701), (0.01302, 0.2093, 1.708), (0.06433, 0.0815, 1.693), (0.1156, -0.04633, 1.678), (0.746, 0.3769, 2.516), (0.8275, 0.1739, 2.492), (0.9372, 0.3117, 2.707), (0.2391, 0.3171, 1.975), (0.3749, -0.02145, 1.935), (0.3144, 0.1517, 1.948), (0.6401, 0.05601, 2.242), (0.5821, 0.2229, 2.254), (0.5092, 0.382, 2.28), (-0.006038, -0.0005029, 1.563), (0.7692, 0.1301, 2.39), (0.7159, 0.2584, 2.407), (0.6656, 0.3883, 2.421), (0.8351, 0.3531, 2.606), (-0.04596, 0.054, 1.551), (0.2723, 0.2532, 1.961), (0.5429, 0.317, 2.266), (-0.05327, 0.1172, 1.577), (0.6853, 0.345, 2.414), (-0.05557, 0.08759, 1.559), (0.8832, 0.2333, 2.592), (0.3542, 0.04904, 1.937), (0.6189, 0.1275, 2.244), (-0.02935, 0.02226, 1.551), (0.7533, 0.1754, 2.393), (0.3667, 0.3453, 2.135), (0.4998, 0.0137, 2.096), (0.4483, 0.1873, 2.101), (0.4007, 0.2859, 2.119), (0.4881, 0.08462, 2.09), (0.2299, -0.04732, 1.789), (0.1806, 0.1161, 1.795), (0.1043, 0.2656, 1.826), (0.1394, 0.2063, 1.81), (0.2135, 0.02163, 1.788), (0.1074, 0.02132, 1.674), (0.05298, 0.1569, 1.69), (0.02306, 0.2126, 1.703), (0.08135, 0.08973, 1.681), (0.1248, -0.04086, 1.673), (-0.7807, -0.7085, 2.349), (-0.9303, -0.5445, 2.352), (-0.2252, -0.02354, 1.248), (-0.9575, -0.7226, 2.567), (-0.3966, -0.4502, 1.759), (-0.6462, -0.1767, 1.763), (-0.5214, -0.3134, 1.761), (-0.828, -0.3565, 2.092), (-0.7078, -0.4881, 2.09), (-0.5877, -0.6198, 2.088), (-0.2128, -0.03712, 1.248), (-0.3303, -0.04619, 1.348), (-0.9041, -0.4783, 2.248), (-0.801, -0.5755, 2.254), (-0.7138, -0.6868, 2.245), (-0.8607, -0.7213, 2.451), (-0.2756, -0.08307, 1.327), (-0.4462, -0.3959, 1.76), (-0.638, -0.5646, 2.089), (-0.2435, -0.1412, 1.347), (-0.7426, -0.6476, 2.249), (-0.2539, -0.1117, 1.331), (-0.949, -0.6245, 2.453), (-0.5966, -0.231, 1.762), (-0.7776, -0.4116, 2.091), (-0.3021, -0.05897, 1.332), (-0.8676, -0.5106, 2.251), (-0.4857, -0.5286, 1.931), (-0.7301, -0.2608, 1.934), (-0.6146, -0.4008, 1.926), (-0.5346, -0.4789, 1.929), (-0.6898, -0.3183, 1.927), (-0.5381, -0.0949, 1.604), (-0.4282, -0.2261, 1.597), (-0.3075, -0.3476, 1.601), (-0.3575, -0.2982, 1.598), (-0.4935, -0.1491, 1.601), (-0.409, -0.1066, 1.475), (-0.3091, -0.2161, 1.474), (-0.2656, -0.2637, 1.473), (-0.3591, -0.1613, 1.475), (-0.4525, -0.05896, 1.476), (-0.785, -0.711, 2.338), (-0.9334, -0.5485, 2.34), (-0.9603, -0.7249, 2.554), (-0.4043, -0.4549, 1.753), (-0.6517, -0.1838, 1.757), (-0.5346, -0.3253, 1.748), (-0.8319, -0.362, 2.083), (-0.7194, -0.4984, 2.074), (-0.5937, -0.623, 2.079), (-0.3385, -0.05445, 1.346), (-0.9074, -0.4828, 2.237), (-0.8118, -0.585, 2.237), (-0.7188, -0.6895, 2.234), (-0.8643, -0.7237, 2.439), (-0.2843, -0.09101, 1.325), (-0.459, -0.4061, 1.748), (-0.6491, -0.5733, 2.074), (-0.2526, -0.1487, 1.344), (-0.7528, -0.6556, 2.233), (-0.2628, -0.1194, 1.329), (-0.9519, -0.6278, 2.441), (-0.6081, -0.2426, 1.75), (-0.7875, -0.4217, 2.076), (-0.3106, -0.06712, 1.33), (-0.8767, -0.5198, 2.235), (-0.4926, -0.5327, 1.923), (-0.7349, -0.2672, 1.927), (-0.627, -0.4118, 1.911), (-0.5466, -0.4883, 1.916), (-0.7005, -0.3292, 1.913), (-0.5446, -0.1027, 1.599), (-0.4422, -0.2387, 1.585), (-0.3159, -0.3533, 1.596), (-0.371, -0.3093, 1.588), (-0.5059, -0.1614, 1.59), (-0.4221, -0.1193, 1.466), (-0.3231, -0.2278, 1.465), (-0.2745, -0.27, 1.47), (-0.3736, -0.1745, 1.464), (-0.4597, -0.06711, 1.472), (0.5636, -0.6672, 2.098), (0.394, -0.8105, 2.102), (-0.1528, -0.0343, 1.06), (0.5814, -0.8546, 2.306), (0.2917, -0.246, 1.54), (0.008864, -0.4848, 1.547), (0.1503, -0.3654, 1.543), (0.1974, -0.6887, 1.857), (0.3336, -0.5738, 1.854), (0.4697, -0.4588, 1.851), (-0.1388, -0.02244, 1.06), (-0.1294, -0.1448, 1.154), (0.3238, -0.7768, 2.003), (0.4252, -0.6779, 2.009), (0.5394, -0.5947, 1.998), (0.5782, -0.7524, 2.195), (-0.09145, -0.09064, 1.134), (0.2355, -0.2934, 1.541), (0.4127, -0.5069, 1.852), (-0.03114, -0.06182, 1.152), (0.4993, -0.6221, 2.003), (-0.06177, -0.07031, 1.137), (0.4782, -0.8369, 2.198), (0.06502, -0.4374, 1.545), (0.2544, -0.6406, 1.856), (-0.1163, -0.1164, 1.138), (0.3576, -0.7418, 2.006), (0.375, -0.346, 1.703), (0.09801, -0.5799, 1.709), (0.2419, -0.4696, 1.699), (0.3233, -0.3928, 1.702), (0.1567, -0.5416, 1.701), (-0.07638, -0.3663, 1.397), (0.05862, -0.2612, 1.388), (0.185, -0.1456, 1.391), (0.1336, -0.1935, 1.389), (-0.02065, -0.3237, 1.393), (-0.06598, -0.2318, 1.274), (0.04728, -0.1361, 1.272), (0.0965, -0.09456, 1.27), (-0.009351, -0.184, 1.273), (-0.1152, -0.2734, 1.275), (0.5653, -0.6711, 2.086), (0.3972, -0.8131, 2.09), (0.583, -0.8568, 2.293), (0.2958, -0.2535, 1.533), (0.01544, -0.4903, 1.54), (0.1609, -0.3784, 1.529), (0.2024, -0.6925, 1.848), (0.3426, -0.5849, 1.837), (0.4723, -0.4645, 1.841), (-0.1217, -0.1533, 1.15), (0.3276, -0.7797, 1.992), (0.4334, -0.6882, 1.991), (0.5413, -0.5992, 1.987), (0.5799, -0.7556, 2.183), (-0.084, -0.09954, 1.131), (0.2446, -0.306, 1.528), (0.4202, -0.5177, 1.836), (-0.02421, -0.07098, 1.148), (0.5061, -0.6318, 1.986), (-0.05458, -0.0794, 1.134), (0.4807, -0.8393, 2.185), (0.07555, -0.4487, 1.532), (0.2633, -0.6502, 1.84), (-0.1087, -0.1251, 1.135), (0.3656, -0.7505, 1.989), (0.3784, -0.3527, 1.695), (0.1038, -0.5846, 1.701), (0.2517, -0.4817, 1.683), (0.3316, -0.4046, 1.688), (0.1664, -0.552, 1.686), (-0.06907, -0.3728, 1.392), (0.07003, -0.2751, 1.375), (0.19, -0.154, 1.386), (0.1435, -0.2069, 1.378), (-0.009376, -0.336, 1.381), (-0.05431, -0.2449, 1.264), (0.05797, -0.1501, 1.261), (0.1023, -0.1034, 1.266), (0.002651, -0.1985, 1.261), (-0.1076, -0.2807, 1.271), (-0.6407, 0.8643, 1.93), (-0.4351, 0.9479, 1.934), (-0.1557, 0.04052, 0.8919), (-0.5996, 1.048, 2.138), (-0.5127, 0.3795, 1.372), (-0.1698, 0.519, 1.378), (-0.3413, 0.4492, 1.375), (-0.2859, 0.7713, 1.689), (-0.451, 0.7041, 1.686), (-0.6161, 0.637, 1.682), (-0.1728, 0.0336, 0.8916), (-0.1437, 0.1529, 0.9857), (-0.3788, 0.8941, 1.834), (-0.5059, 0.8316, 1.841), (-0.6402, 0.7878, 1.829), (-0.6283, 0.9498, 2.027), (-0.1966, 0.1131, 0.9656), (-0.4447, 0.4072, 1.373), (-0.5469, 0.6651, 1.684), (-0.2629, 0.1044, 0.9834), (-0.5936, 0.8014, 1.835), (-0.2311, 0.103, 0.969), (-0.507, 0.9991, 2.029), (-0.2379, 0.4913, 1.377), (-0.3551, 0.7432, 1.688), (-0.165, 0.1299, 0.9703), (-0.4218, 0.8713, 1.838), (-0.561, 0.5004, 1.535), (-0.2251, 0.637, 1.541), (-0.3962, 0.5767, 1.53), (-0.4973, 0.5289, 1.534), (-0.2928, 0.6187, 1.532), (-0.1255, 0.3799, 1.229), (-0.2864, 0.3218, 1.22), (-0.4424, 0.251, 1.223), (-0.3787, 0.2806, 1.221), (-0.1917, 0.3566, 1.225), (-0.1771, 0.2552, 1.106), (-0.3144, 0.1993, 1.103), (-0.3741, 0.1751, 1.102), (-0.2458, 0.2273, 1.105), (-0.1174, 0.2795, 1.107), (-0.6412, 0.8685, 1.918), (-0.4374, 0.9514, 1.922), (-0.6005, 1.051, 2.125), (-0.5143, 0.388, 1.365), (-0.1744, 0.5262, 1.372), (-0.3474, 0.4649, 1.361), (-0.2895, 0.7763, 1.679), (-0.4561, 0.7175, 1.669), (-0.6168, 0.6432, 1.673), (-0.1485, 0.1633, 0.9823), (-0.3815, 0.8981, 1.824), (-0.5105, 0.8439, 1.823), (-0.6407, 0.7927, 1.819), (-0.6289, 0.9533, 2.015), (-0.2009, 0.1239, 0.9624), (-0.4494, 0.422, 1.36), (-0.5508, 0.6777, 1.668), (-0.2666, 0.1152, 0.9801), (-0.5971, 0.8128, 1.818), (-0.2351, 0.1138, 0.9658), (-0.5086, 1.002, 2.017), (-0.2444, 0.5053, 1.364), (-0.3606, 0.755, 1.672), (-0.1696, 0.1405, 0.9671), (-0.4267, 0.8821, 1.821), (-0.5621, 0.5078, 1.527), (-0.2292, 0.6432, 1.533), (-0.4018, 0.5912, 1.515), (-0.5016, 0.5426, 1.519), (-0.2988, 0.6317, 1.518), (-0.1305, 0.3883, 1.224), (-0.293, 0.3385, 1.207), (-0.4446, 0.2606, 1.217), (-0.384, 0.2964, 1.209), (-0.1986, 0.3718, 1.213), (-0.1841, 0.2713, 1.095), (-0.3203, 0.2159, 1.093), (-0.3769, 0.1853, 1.098), (-0.2527, 0.2448, 1.093), (-0.1224, 0.2888, 1.103), (0.6376, 0.62, 1.8), (0.7532, 0.4305, 1.804), (-0.0973, 0.008621, 0.7623), (0.8254, 0.609, 2.008), (0.1798, 0.4156, 1.242), (0.3726, 0.09961, 1.249), (0.2762, 0.2576, 1.246), (0.6029, 0.2548, 1.559), (0.5101, 0.4069, 1.556), (0.4172, 0.559, 1.553), (-0.1069, 0.02431, 0.762), (0.01551, 0.01485, 0.8561), (0.7092, 0.3663, 1.705), (0.627, 0.4816, 1.711), (0.5622, 0.6071, 1.7), (0.724, 0.6214, 1.897), (-0.03225, 0.06065, 0.836), (0.2181, 0.3528, 1.243), (0.4561, 0.4953, 1.554), (-0.05152, 0.1247, 0.8538), (0.5831, 0.5634, 1.705), (-0.04781, 0.09308, 0.8394), (0.7922, 0.5097, 1.9), (0.3343, 0.1624, 1.248), (0.564, 0.3185, 1.558), (-0.01059, 0.03212, 0.8407), (0.6798, 0.405, 1.708), (0.2913, 0.4826, 1.405), (0.4802, 0.1732, 1.412), (0.3931, 0.3323, 1.401), (0.3297, 0.4244, 1.404), (0.4513, 0.237, 1.403), (0.2425, 0.03346, 1.099), (0.1592, 0.1829, 1.09), (0.06423, 0.3254, 1.093), (0.1037, 0.2673, 1.091), (0.2089, 0.09504, 1.095), (0.1111, 0.06427, 0.9764), (0.03388, 0.1908, 0.9738), (0.0003142, 0.2458, 0.9726), (0.07251, 0.1275, 0.9751), (0.1447, 0.009282, 0.9776), (0.6417, 0.6211, 1.789), (0.7564, 0.4333, 1.792), (0.8279, 0.6102, 1.995), (0.1879, 0.4185, 1.235), (0.3791, 0.1053, 1.242), (0.2906, 0.2661, 1.231), (0.6074, 0.2591, 1.55), (0.5225, 0.4141, 1.539), (0.4233, 0.5607, 1.543), (0.02504, 0.02124, 0.8527), (0.7127, 0.3696, 1.694), (0.6384, 0.4882, 1.693), (0.567, 0.6084, 1.689), (0.7274, 0.6226, 1.885), (-0.02232, 0.06665, 0.8328), (0.2319, 0.3599, 1.231), (0.4679, 0.5011, 1.538), (-0.04142, 0.1301, 0.8504), (0.5938, 0.5686, 1.688), (-0.03774, 0.0988, 0.8362), (0.795, 0.5118, 1.887), (0.3471, 0.171, 1.234), (0.5749, 0.3259, 1.542), (-0.0008407, 0.03837, 0.8375), (0.6896, 0.4116, 1.691), (0.2984, 0.485, 1.397), (0.4857, 0.1782, 1.404), (0.4066, 0.3401, 1.385), (0.3426, 0.4308, 1.39), (0.4631, 0.2451, 1.388), (0.25, 0.0397, 1.094), (0.1747, 0.1921, 1.077), (0.07333, 0.3291, 1.088), (0.1185, 0.2751, 1.08), (0.2228, 0.1043, 1.083), (0.1259, 0.0738, 0.9658), (0.0493, 0.1992, 0.9631), (0.009967, 0.2502, 0.9682), (0.08871, 0.1372, 0.9633), (0.1531, 0.01573, 0.9732), (-0.3705, -0.9554, 1.657), (-0.5741, -0.8668, 1.661), (-0.1203, -0.0328, 0.6195), (-0.5306, -1.054, 1.866), (-0.1133, -0.525, 1.099), (-0.4527, -0.3773, 1.106), (-0.283, -0.4512, 1.103), (-0.552, -0.6366, 1.416), (-0.3886, -0.7078, 1.413), (-0.2252, -0.7789, 1.41), (-0.1035, -0.04013, 0.6192), (-0.2091, -0.1027, 0.7133), (-0.575, -0.7889, 1.562), (-0.4414, -0.8361, 1.568), (-0.3162, -0.9016, 1.557), (-0.4404, -1.006, 1.755), (-0.1437, -0.1128, 0.6932), (-0.1807, -0.4957, 1.101), (-0.2937, -0.7491, 1.411), (-0.09114, -0.1541, 0.7109), (-0.3585, -0.8778, 1.562), (-0.1123, -0.1304, 0.6966), (-0.5605, -0.954, 1.757), (-0.3853, -0.4066, 1.105), (-0.4836, -0.6664, 1.415), (-0.1778, -0.1018, 0.6979), (-0.5286, -0.8037, 1.566), (-0.1661, -0.644, 1.262), (-0.4984, -0.4993, 1.269), (-0.3358, -0.5795, 1.258), (-0.231, -0.6184, 1.261), (-0.4381, -0.5349, 1.26), (-0.3842, -0.2484, 0.9566), (-0.2302, -0.3229, 0.9474), (-0.07051, -0.3849, 0.9505), (-0.1362, -0.36, 0.9487), (-0.3213, -0.2795, 0.9523), (-0.259, -0.1981, 0.8336), (-0.123, -0.2573, 0.8309), (-0.06396, -0.283, 0.8298), (-0.191, -0.2277, 0.8323), (-0.318, -0.1724, 0.8348), (-0.3733, -0.9587, 1.646), (-0.575, -0.8709, 1.65), (-0.5319, -1.057, 1.852), (-0.1182, -0.5321, 1.093), (-0.4547, -0.3856, 1.099), (-0.2899, -0.4664, 1.089), (-0.5531, -0.6427, 1.407), (-0.3946, -0.7208, 1.396), (-0.2292, -0.7838, 1.401), (-0.2132, -0.1134, 0.7099), (-0.5759, -0.7937, 1.551), (-0.447, -0.848, 1.55), (-0.3194, -0.9054, 1.546), (-0.4425, -1.009, 1.742), (-0.1484, -0.1234, 0.69), (-0.1879, -0.5094, 1.088), (-0.3, -0.7606, 1.396), (-0.09628, -0.1643, 0.7076), (-0.3642, -0.8882, 1.545), (-0.1173, -0.1408, 0.6934), (-0.5616, -0.9573, 1.745), (-0.3908, -0.4211, 1.092), (-0.4882, -0.6787, 1.399), (-0.1822, -0.1126, 0.6947), (-0.5328, -0.8148, 1.549), (-0.1705, -0.65, 1.254), (-0.5, -0.5066, 1.261), (-0.3423, -0.5936, 1.242), (-0.2378, -0.6311, 1.247), (-0.4431, -0.5483, 1.246), (-0.3868, -0.2578, 0.9511), (-0.2375, -0.3392, 0.9346), (-0.07583, -0.3932, 0.945), (-0.1439, -0.3749, 0.937), (-0.3273, -0.295, 0.9406), (-0.2656, -0.2144, 0.8229), (-0.1308, -0.273, 0.8203), (-0.06933, -0.2921, 0.8254), (-0.1987, -0.2449, 0.8204), (-0.3212, -0.1825, 0.8304), (0.8978, -0.2638, 1.429), (0.8114, -0.4683, 1.433), (-0.02746, -0.0237, 0.3908), (0.9985, -0.4228, 1.637), (0.4647, -0.01126, 0.8706), (0.3206, -0.3523, 0.8773), (0.3927, -0.1818, 0.874), (0.5811, -0.4487, 1.188), (0.6504, -0.2846, 1.184), (0.7198, -0.1204, 1.181), (-0.0203, -0.006766, 0.3905), (0.04342, -0.1117, 0.4846), (0.7336, -0.47, 1.333), (0.7793, -0.336, 1.34), (0.8434, -0.2101, 1.328), (0.9494, -0.3331, 1.526), (0.05275, -0.04616, 0.4645), (0.4361, -0.07897, 0.872), (0.6907, -0.1892, 1.183), (0.09349, 0.006832, 0.4822), (0.8201, -0.2526, 1.333), (0.07002, -0.01461, 0.4679), (0.8985, -0.4538, 1.528), (0.3492, -0.2845, 0.876), (0.6101, -0.38, 1.186), (0.04222, -0.08041, 0.4692), (0.7479, -0.4235, 1.337), (0.5842, -0.06273, 1.034), (0.4432, -0.3967, 1.04), (0.5215, -0.2332, 1.029), (0.5594, -0.1279, 1.033), (0.4781, -0.336, 1.031), (0.191, -0.2851, 0.7279), (0.2638, -0.1303, 0.7187), (0.3241, 0.02998, 0.7217), (0.2999, -0.03599, 0.72), (0.2214, -0.2219, 0.7236), (0.1394, -0.1605, 0.6049), (0.197, -0.02393, 0.6022), (0.2221, 0.03542, 0.6011), (0.1682, -0.09221, 0.6036), (0.1143, -0.2198, 0.6061), (0.9012, -0.2665, 1.417), (0.8155, -0.4692, 1.421), (1.001, -0.4241, 1.624), (0.4718, -0.01613, 0.8639), (0.329, -0.3542, 0.8705), (0.408, -0.1885, 0.8598), (0.5872, -0.4498, 1.178), (0.6635, -0.2904, 1.168), (0.7247, -0.1243, 1.172), (0.05418, -0.1157, 0.4812), (0.7384, -0.4709, 1.323), (0.7913, -0.3414, 1.322), (0.8472, -0.2132, 1.318), (0.9523, -0.3352, 1.514), (0.06343, -0.05073, 0.4613), (0.4499, -0.08609, 0.859), (0.7023, -0.1954, 1.167), (0.1038, 0.001801, 0.4789), (0.8305, -0.2582, 1.316), (0.08054, -0.01945, 0.4647), (0.9018, -0.4548, 1.516), (0.3638, -0.2899, 0.863), (0.6224, -0.3845, 1.171), (0.05298, -0.08468, 0.466), (0.759, -0.4276, 1.32), (0.5903, -0.06716, 1.026), (0.4504, -0.3982, 1.032), (0.5358, -0.2395, 1.014), (0.5721, -0.1346, 1.018), (0.4915, -0.3408, 1.017), (0.2004, -0.2876, 0.7224), (0.2802, -0.1375, 0.7059), (0.3324, 0.02475, 0.7163), (0.3149, -0.04348, 0.7083), (0.237, -0.2278, 0.7119), (0.1557, -0.1669, 0.5942), (0.2129, -0.03153, 0.5916), (0.2313, 0.03014, 0.5967), (0.1855, -0.09975, 0.5917), (0.1244, -0.2229, 0.6016), (-0.1764, 0.9844, 1.219), (0.04559, 0.9865, 1.223), (-0.02841, 0.04, 0.181), (-0.07059, 1.14, 1.427), (-0.2357, 0.4865, 0.6609), (0.1345, 0.4901, 0.6676), (-0.05061, 0.4883, 0.6642), (0.1193, 0.7674, 0.978), (-0.05885, 0.7657, 0.9748), (-0.2371, 0.764, 0.9715), (-0.04679, 0.03982, 0.1807), (0.0241, 0.14, 0.2748), (0.07819, 0.9158, 1.124), (-0.06298, 0.9044, 1.13), (-0.204, 0.9131, 1.118), (-0.1333, 1.059, 1.316), (-0.03972, 0.1225, 0.2547), (-0.1622, 0.4872, 0.6622), (-0.1624, 0.7647, 0.9729), (-0.1046, 0.1388, 0.2725), (-0.1557, 0.9086, 1.124), (-0.07554, 0.1258, 0.2581), (-0.002365, 1.061, 1.319), (0.06097, 0.4894, 0.6662), (0.04469, 0.7667, 0.9766), (-0.00412, 0.1265, 0.2594), (0.0298, 0.9104, 1.127), (-0.236, 0.6167, 0.8239), (0.1265, 0.6202, 0.8304), (-0.05473, 0.627, 0.8195), (-0.1663, 0.6198, 0.823), (0.05685, 0.6281, 0.8215), (0.1245, 0.3444, 0.5182), (-0.04648, 0.3496, 0.509), (-0.2176, 0.3412, 0.512), (-0.1474, 0.3452, 0.5102), (0.05443, 0.3472, 0.5138), (0.0307, 0.2475, 0.3952), (-0.1175, 0.2461, 0.3925), (-0.182, 0.2454, 0.3913), (-0.04342, 0.2468, 0.3938), (0.09513, 0.2481, 0.3963), (-0.1752, 0.9885, 1.207), (0.04479, 0.9906, 1.211), (-0.07037, 1.143, 1.414), (-0.234, 0.495, 0.6542), (0.1329, 0.4985, 0.6608), (-0.05051, 0.5051, 0.6501), (0.1179, 0.7734, 0.9685), (-0.05869, 0.7801, 0.9579), (-0.2354, 0.77, 0.9621), (0.02349, 0.1515, 0.2715), (0.07711, 0.9205, 1.113), (-0.06278, 0.9175, 1.112), (-0.2026, 0.9178, 1.108), (-0.1326, 1.063, 1.304), (-0.03978, 0.1341, 0.2516), (-0.1611, 0.5027, 0.6492), (-0.1613, 0.7778, 0.9572), (-0.104, 0.1503, 0.2692), (-0.1547, 0.9205, 1.107), (-0.07529, 0.1374, 0.2549), (-0.002745, 1.064, 1.306), (0.06009, 0.5048, 0.6532), (0.04395, 0.7797, 0.9609), (-0.004483, 0.1381, 0.2562), (0.02919, 0.9222, 1.11), (-0.2344, 0.624, 0.8158), (0.125, 0.6275, 0.8222), (-0.0546, 0.6426, 0.804), (-0.1653, 0.6341, 0.8086), (0.056, 0.6423, 0.8071), (0.123, 0.3541, 0.5127), (-0.04642, 0.3676, 0.4961), (-0.2161, 0.3509, 0.5066), (-0.1465, 0.3619, 0.4985), (0.0536, 0.3639, 0.5021), (0.03009, 0.265, 0.3845), (-0.1169, 0.2636, 0.3818), (-0.1808, 0.256, 0.387), (-0.04339, 0.2656, 0.382), (0.09391, 0.2586, 0.3919), (-0.9917, 0.157, 1.117), (-0.929, 0.3699, 1.121), (-0.04511, 0.02343, 0.07925), (-1.11, 0.3035, 1.325), (-0.5327, -0.04477, 0.5591), (-0.4282, 0.3104, 0.5658), (-0.4804, 0.1328, 0.5624), (-0.6979, 0.3767, 0.8762), (-0.7482, 0.2057, 0.873), (-0.7985, 0.03474, 0.8698), (-0.05029, 0.0058, 0.07892), (-0.1255, 0.1028, 0.173), (-0.8519, 0.3805, 1.022), (-0.8821, 0.2422, 1.028), (-0.9315, 0.1098, 1.017), (-1.051, 0.22, 1.214), (-0.1273, 0.03665, 0.1529), (-0.5119, 0.02575, 0.5604), (-0.7774, 0.1064, 0.8711), (-0.1618, -0.02062, 0.1707), (-0.9132, 0.1547, 1.022), (-0.1409, 0.003343, 0.1564), (-1.014, 0.3456, 1.217), (-0.449, 0.2398, 0.5644), (-0.719, 0.3051, 0.8748), (-0.1208, 0.07187, 0.1576), (-0.8608, 0.3327, 1.025), (-0.6573, -0.007198, 0.7221), (-0.555, 0.3406, 0.7286), (-0.6143, 0.1693, 0.7177), (-0.64, 0.06038, 0.7212), (-0.5828, 0.2763, 0.7197), (-0.2918, 0.2584, 0.4164), (-0.3466, 0.09634, 0.4072), (-0.3883, -0.06979, 0.4102), (-0.3718, -0.001508, 0.4084), (-0.3148, 0.1922, 0.412), (-0.2264, 0.1404, 0.2934), (-0.2682, -0.001811, 0.2907), (-0.2864, -0.06362, 0.2895), (-0.2473, 0.06931, 0.292), (-0.2082, 0.2022, 0.2945), (-0.9953, 0.1593, 1.105), (-0.9332, 0.3704, 1.109), (-1.112, 0.3045, 1.312), (-0.5403, -0.04074, 0.5524), (-0.4367, 0.3113, 0.559), (-0.4965, 0.1378, 0.5483), (-0.7041, 0.3771, 0.8667), (-0.7619, 0.21, 0.8561), (-0.8038, 0.03809, 0.8604), (-0.1366, 0.1056, 0.1697), (-0.8567, 0.3809, 1.011), (-0.8946, 0.2462, 1.01), (-0.9356, 0.1125, 1.006), (-1.054, 0.2217, 1.202), (-0.1385, 0.03998, 0.1498), (-0.5264, 0.03126, 0.5474), (-0.7896, 0.1112, 0.8554), (-0.1726, -0.0168, 0.1674), (-0.9242, 0.1591, 1.005), (-0.1519, 0.006961, 0.1531), (-1.017, 0.3463, 1.204), (-0.464, 0.2435, 0.5514), (-0.7317, 0.3081, 0.8591), (-0.1319, 0.07489, 0.1544), (-0.8723, 0.3355, 1.008), (-0.6638, -0.003486, 0.714), (-0.5624, 0.3413, 0.7204), (-0.6292, 0.1739, 0.7022), (-0.6533, 0.06559, 0.7068), (-0.5967, 0.2796, 0.7053), (-0.3015, 0.2598, 0.4109), (-0.3637, 0.1016, 0.3944), (-0.3972, -0.06554, 0.4048), (-0.3875, 0.004245, 0.3967), (-0.331, 0.1962, 0.4003), (-0.2433, 0.1449, 0.2827), (-0.2848, 0.003943, 0.28), (-0.2961, -0.05942, 0.2852), (-0.2653, 0.07483, 0.2802), (-0.2186, 0.2041, 0.2901)], [], [(0, 1, 3, 2), (2, 3, 5, 4), (4, 5, 7, 6), (6, 7, 9, 8), (8, 9, 11, 10), (10, 11, 13, 12), (12, 13, 15, 14), (14, 15, 17, 16), (16, 17, 19, 18), (18, 19, 21, 20), (20, 21, 23, 22), (22, 23, 25, 24), (24, 25, 27, 26), (26, 27, 29, 28), (17, 15, 135, 136), (28, 29, 31, 30), (30, 31, 1, 0), (10, 12, 38, 37), (44, 45, 61, 60), (20, 22, 43, 42), (30, 0, 32, 47), (6, 8, 36, 35), (16, 18, 41, 40), (26, 28, 46, 45), (2, 4, 34, 33), (12, 14, 39, 38), (22, 24, 44, 43), (8, 10, 37, 36), (18, 20, 42, 41), (28, 30, 47, 46), (4, 6, 35, 34), (14, 16, 40, 39), (24, 26, 45, 44), (0, 2, 33, 32), (58, 59, 75, 74), (37, 38, 54, 53), (45, 46, 62, 61), (38, 39, 55, 54), (46, 47, 63, 62), (39, 40, 56, 55), (32, 33, 49, 48), (47, 32, 48, 63), (40, 41, 57, 56), (33, 34, 50, 49), (41, 42, 58, 57), (34, 35, 51, 50), (42, 43, 59, 58), (35, 36, 52, 51), (43, 44, 60, 59), (36, 37, 53, 52), (64, 65, 81, 80), (51, 52, 68, 67), (59, 60, 76, 75), (52, 53, 69, 68), (60, 61, 77, 76), (53, 54, 70, 69), (61, 62, 78, 77), (54, 55, 71, 70), (62, 63, 79, 78), (55, 56, 72, 71), (48, 49, 65, 64), (63, 48, 64, 79), (56, 57, 73, 72), (49, 50, 66, 65), (57, 58, 74, 73), (50, 51, 67, 66), (85, 86, 102, 101), (79, 64, 80, 95), (72, 73, 89, 88), (65, 66, 82, 81), (73, 74, 90, 89), (66, 67, 83, 82), (74, 75, 91, 90), (67, 68, 84, 83), (75, 76, 92, 91), (68, 69, 85, 84), (76, 77, 93, 92), (69, 70, 86, 85), (77, 78, 94, 93), (70, 71, 87, 86), (78, 79, 95, 94), (71, 72, 88, 87), (106, 107, 123, 122), (93, 94, 110, 109), (86, 87, 103, 102), (94, 95, 111, 110), (87, 88, 104, 103), (80, 81, 97, 96), (95, 80, 96, 111), (88, 89, 105, 104), (81, 82, 98, 97), (89, 90, 106, 105), (82, 83, 99, 98), (90, 91, 107, 106), (83, 84, 100, 99), (91, 92, 108, 107), (84, 85, 101, 100), (92, 93, 109, 108), (112, 113, 114, 115, 116, 117, 118, 119, 120, 121, 122, 123, 124, 125, 126, 127), (99, 100, 116, 115), (107, 108, 124, 123), (100, 101, 117, 116), (108, 109, 125, 124), (101, 102, 118, 117), (109, 110, 126, 125), (102, 103, 119, 118), (110, 111, 127, 126), (103, 104, 120, 119), (96, 97, 113, 112), (111, 96, 112, 127), (104, 105, 121, 120), (97, 98, 114, 113), (105, 106, 122, 121), (98, 99, 115, 114), (134, 133, 149, 150), (3, 1, 128, 129), (27, 25, 140, 141), (13, 11, 133, 134), (23, 21, 138, 139), (1, 31, 143, 128), (9, 7, 131, 132), (19, 17, 136, 137), (29, 27, 141, 142), (5, 3, 129, 130), (15, 13, 134, 135), (25, 23, 139, 140), (11, 9, 132, 133), (21, 19, 137, 138), (31, 29, 142, 143), (7, 5, 130, 131), (155, 154, 213, 214), (142, 141, 157, 158), (135, 134, 150, 151), (143, 142, 158, 159), (136, 135, 151, 152), (129, 128, 144, 145), (128, 143, 159, 144), (137, 136, 152, 153), (130, 129, 145, 146), (138, 137, 153, 154), (131, 130, 146, 147), (139, 138, 154, 155), (132, 131, 147, 148), (140, 139, 155, 156), (133, 132, 148, 149), (141, 140, 156, 157), (189, 175, 163, 185), (183, 176, 165, 178), (198, 196, 168, 180), (199, 195, 167, 186), (193, 192, 170, 181), (194, 191, 169, 187), (201, 202, 182, 184), (196, 198, 201, 203), (181, 170, 176, 183), (187, 169, 175, 189), (171, 181, 183, 177), (204, 200, 188, 174), (190, 193, 181, 171), (197, 198, 180, 166), (177, 183, 178, 162), (170, 187, 189, 176), (198, 197, 202, 201), (192, 194, 187, 170), (196, 199, 186, 168), (176, 189, 185, 165), (168, 186, 194, 192), (166, 180, 193, 190), (186, 167, 191, 194), (180, 168, 192, 193), (199, 196, 203, 200), (203, 201, 184, 179), (200, 203, 179, 188), (195, 199, 200, 204), (179, 184, 172, 173), (148, 147, 206, 207), (188, 179, 173, 164), (214, 213, 229, 230), (156, 155, 214, 215), (149, 148, 207, 208), (157, 156, 215, 216), (150, 149, 208, 209), (158, 157, 216, 217), (151, 150, 209, 210), (159, 158, 217, 218), (152, 151, 210, 211), (145, 144, 161, 160), (144, 159, 218, 161), (153, 152, 211, 212), (146, 145, 160, 205), (154, 153, 212, 213), (147, 146, 205, 206), (223, 222, 238, 239), (205, 160, 219, 221), (160, 161, 220, 219), (215, 214, 230, 231), (208, 207, 223, 224), (216, 215, 231, 232), (209, 208, 224, 225), (217, 216, 232, 233), (210, 209, 225, 226), (218, 217, 233, 234), (211, 210, 226, 227), (161, 218, 234, 220), (206, 205, 221, 222), (212, 211, 227, 228), (213, 212, 228, 229), (207, 206, 222, 223), (241, 240, 256, 257), (220, 234, 250, 236), (228, 227, 243, 244), (221, 219, 235, 237), (229, 228, 244, 245), (222, 221, 237, 238), (230, 229, 245, 246), (219, 220, 236, 235), (231, 230, 246, 247), (224, 223, 239, 240), (232, 231, 247, 248), (225, 224, 240, 241), (233, 232, 248, 249), (226, 225, 241, 242), (234, 233, 249, 250), (227, 226, 242, 243), (262, 261, 277, 278), (249, 248, 264, 265), (242, 241, 257, 258), (250, 249, 265, 266), (243, 242, 258, 259), (239, 238, 254, 255), (236, 250, 266, 252), (244, 243, 259, 260), (237, 235, 251, 253), (245, 244, 260, 261), (238, 237, 253, 254), (246, 245, 261, 262), (235, 236, 252, 251), (247, 246, 262, 263), (240, 239, 255, 256), (248, 247, 263, 264), (271, 270, 286, 287), (251, 252, 268, 267), (263, 262, 278, 279), (256, 255, 271, 272), (264, 263, 279, 280), (257, 256, 272, 273), (265, 264, 280, 281), (258, 257, 273, 274), (266, 265, 281, 282), (259, 258, 274, 275), (255, 254, 270, 271), (252, 266, 282, 268), (260, 259, 275, 276), (253, 251, 267, 269), (261, 260, 276, 277), (254, 253, 269, 270), (289, 288, 304, 305), (268, 282, 298, 284), (276, 275, 291, 292), (269, 267, 283, 285), (277, 276, 292, 293), (270, 269, 285, 286), (278, 277, 293, 294), (267, 268, 284, 283), (279, 278, 294, 295), (272, 271, 287, 288), (280, 279, 295, 296), (273, 272, 288, 289), (281, 280, 296, 297), (274, 273, 289, 290), (282, 281, 297, 298), (275, 274, 290, 291), (310, 309, 325, 326), (297, 296, 312, 313), (290, 289, 305, 306), (298, 297, 313, 314), (291, 290, 306, 307), (287, 286, 302, 303), (284, 298, 314, 300), (292, 291, 307, 308), (285, 283, 299, 301), (293, 292, 308, 309), (286, 285, 301, 302), (294, 293, 309, 310), (283, 284, 300, 299), (295, 294, 310, 311), (288, 287, 303, 304), (296, 295, 311, 312), (316, 330, 345, 332), (299, 300, 316, 315), (311, 310, 326, 327), (304, 303, 319, 320), (312, 311, 327, 328), (305, 304, 320, 321), (313, 312, 328, 329), (306, 305, 321, 322), (314, 313, 329, 330), (307, 306, 322, 323), (303, 302, 318, 319), (300, 314, 330, 316), (308, 307, 323, 324), (301, 299, 315, 317), (309, 308, 324, 325), (302, 301, 317, 318), (344, 343, 359, 360), (324, 323, 339, 340), (317, 315, 331, 333), (325, 324, 340, 341), (318, 317, 333, 334), (326, 325, 341, 342), (315, 316, 332, 331), (327, 326, 342, 173), (320, 319, 335, 336), (328, 327, 173, 343), (321, 320, 336, 337), (329, 328, 343, 344), (322, 321, 337, 338), (330, 329, 344, 345), (323, 322, 338, 339), (319, 318, 334, 335), (346, 347, 363, 362), (338, 337, 352, 353), (345, 344, 360, 361), (339, 338, 353, 354), (335, 334, 349, 350), (332, 345, 361, 347), (340, 339, 354, 355), (333, 331, 346, 348), (341, 340, 355, 356), (334, 333, 348, 349), (342, 341, 356, 357), (331, 332, 347, 346), (173, 342, 357, 358), (336, 335, 350, 351), (343, 173, 358, 359), (337, 336, 351, 352), (371, 370, 386, 387), (358, 357, 373, 374), (351, 350, 366, 367), (359, 358, 374, 375), (352, 351, 367, 368), (360, 359, 375, 376), (353, 352, 368, 369), (361, 360, 376, 377), (354, 353, 369, 370), (350, 349, 365, 366), (347, 361, 377, 363), (355, 354, 370, 371), (348, 346, 362, 364), (356, 355, 371, 372), (349, 348, 364, 365), (357, 356, 372, 373), (378, 379, 393, 392, 391, 390, 389, 388, 387, 386, 385, 384, 383, 382, 381, 380), (364, 362, 378, 380), (372, 371, 387, 388), (365, 364, 380, 381), (373, 372, 388, 389), (362, 363, 379, 378), (374, 373, 389, 390), (367, 366, 382, 383), (375, 374, 390, 391), (368, 367, 383, 384), (376, 375, 391, 392), (369, 368, 384, 385), (377, 376, 392, 393), (370, 369, 385, 386), (366, 365, 381, 382), (363, 377, 393, 379), (418, 414, 395, 404), (412, 407, 396, 405), (427, 409, 399, 425), (428, 415, 398, 424), (422, 410, 401, 421), (423, 416, 400, 420), (430, 413, 411, 431), (425, 432, 430, 427), (410, 412, 405, 401), (416, 418, 404, 400), (402, 406, 412, 410), (433, 403, 417, 429), (419, 402, 410, 422), (426, 397, 409, 427), (406, 394, 407, 412), (401, 405, 418, 416), (427, 430, 431, 426), (421, 401, 416, 423), (425, 399, 415, 428), (405, 396, 414, 418), (399, 421, 423, 415), (397, 419, 422, 409), (415, 423, 420, 398), (409, 422, 421, 399), (428, 429, 432, 425), (432, 408, 413, 430), (429, 417, 408, 432), (424, 433, 429, 428), (188, 164, 417), (174, 403, 433, 204), (204, 433, 424, 195), (195, 424, 398, 167), (166, 397, 426, 197), (162, 394, 406, 177), (163, 395, 414, 185), (175, 404, 395, 163), (173, 408, 417, 164), (184, 413, 172), (178, 407, 394, 162), (182, 411, 413, 184), (197, 426, 431, 202), (171, 402, 419, 190), (191, 420, 400, 169), (165, 396, 407, 178), (202, 431, 411, 182), (185, 414, 396, 165), (188, 417, 403, 174), (167, 398, 420, 191), (172, 413, 408, 173), (177, 406, 402, 171), (190, 419, 397, 166), (169, 400, 404, 175), (501, 461, 465, 506), (510, 469, 447, 487), (490, 450, 464, 504), (493, 453, 471, 512), (505, 454, 459, 339), (508, 467, 463, 503), (488, 448, 470, 511), (487, 447, 467, 508), (500, 460, 473, 515), (506, 465, 448, 488), (496, 456, 454, 494), (481, 441, 436, 476), (512, 471, 460, 500), (476, 436, 456, 496), (503, 463, 472, 514), (483, 443, 469, 510), (514, 472, 453, 493), (511, 470, 441, 481), (515, 473, 461, 501), (339, 459, 450, 513), (494, 454, 505), (439, 438, 435, 442), (443, 434, 438, 439), (452, 444, 447, 469), (438, 450, 459, 435), (470, 448, 445, 458), (458, 445, 446, 468), (435, 459, 454, 437), (504, 464, 434, 474), (474, 434, 443, 483), (490, 513, 450), (468, 446, 444, 452), (442, 468, 452, 439), (446, 466, 451, 444), (462, 471, 453, 449), (448, 465, 457, 445), (466, 462, 449, 451), (440, 437, 436, 441), (441, 470, 458, 440), (434, 464, 450, 438), (461, 473, 460, 455), (465, 461, 455, 457), (444, 451, 467, 447), (439, 452, 469, 443), (442, 435, 437, 440), (440, 458, 468, 442), (445, 457, 466, 446), (437, 454, 456, 436), (451, 449, 463, 467), (457, 455, 462, 466), (475, 477, 494, 499), (499, 494, 505, 339), (498, 509, 486, 485), (483, 479, 478, 474), (492, 510, 487, 484), (479, 482, 475, 478), (478, 475, 499, 490), (449, 453, 472, 463), (455, 460, 471, 462), (490, 499, 339, 513), (482, 479, 492, 509), (480, 481, 476, 477), (486, 484, 491, 507), (502, 489, 493, 512), (511, 498, 485, 488), (509, 492, 484, 486), (474, 478, 490, 504), (506, 497, 495, 501), (481, 480, 498, 511), (507, 491, 489, 502), (501, 495, 500, 515), (488, 485, 497, 506), (482, 480, 477, 475), (477, 476, 496, 494), (491, 508, 503, 489), (497, 507, 502, 495), (495, 502, 512, 500), (489, 503, 514, 493), (479, 483, 510, 492), (484, 487, 508, 491), (485, 486, 507, 497), (480, 482, 509, 498), (542, 528, 517, 538), (536, 529, 519, 531), (551, 549, 522, 533), (552, 548, 521, 539), (546, 545, 524, 534), (547, 544, 523, 540), (554, 555, 535, 537), (549, 551, 554, 556), (534, 524, 529, 536), (540, 523, 528, 542), (525, 534, 536, 530), (557, 553, 541, 527), (543, 546, 534, 525), (550, 551, 533, 520), (530, 536, 531, 516), (524, 540, 542, 529), (551, 550, 555, 554), (545, 547, 540, 524), (549, 552, 539, 522), (529, 542, 538, 519), (522, 539, 547, 545), (520, 533, 546, 543), (539, 521, 544, 547), (533, 522, 545, 546), (552, 549, 556, 553), (556, 554, 537, 532), (553, 556, 532, 541), (548, 552, 553, 557), (532, 537, 526, 334), (541, 532, 334, 518), (582, 578, 559, 568), (576, 571, 560, 569), (591, 573, 563, 589), (592, 579, 562, 588), (586, 574, 565, 585), (587, 580, 564, 584), (594, 577, 575, 595), (589, 596, 594, 591), (574, 576, 569, 565), (580, 582, 568, 564), (566, 570, 576, 574), (597, 567, 581, 593), (583, 566, 574, 586), (590, 561, 573, 591), (570, 558, 571, 576), (565, 569, 582, 580), (591, 594, 595, 590), (585, 565, 580, 587), (589, 563, 579, 592), (569, 560, 578, 582), (563, 585, 587, 579), (561, 583, 586, 573), (579, 587, 584, 562), (573, 586, 585, 563), (592, 593, 596, 589), (596, 572, 577, 594), (593, 581, 572, 596), (588, 597, 593, 592), (541, 518, 581), (527, 567, 597, 557), (557, 597, 588, 548), (548, 588, 562, 521), (520, 561, 590, 550), (516, 558, 570, 530), (517, 559, 578, 538), (528, 568, 559, 517), (334, 572, 581, 518), (537, 577, 526), (531, 571, 558, 516), (535, 575, 577, 537), (550, 590, 595, 555), (525, 566, 583, 543), (544, 584, 564, 523), (519, 560, 571, 531), (555, 595, 575, 535), (538, 578, 560, 519), (541, 581, 567, 527), (521, 562, 584, 544), (526, 577, 572, 334), (530, 570, 566, 525), (543, 583, 561, 520), (523, 564, 568, 528), (624, 610, 599, 620), (618, 611, 601, 613), (633, 631, 604, 615), (634, 630, 603, 621), (628, 627, 606, 616), (629, 626, 605, 622), (636, 637, 617, 619), (631, 633, 636, 638), (616, 606, 611, 618), (622, 605, 610, 624), (607, 616, 618, 612), (639, 635, 623, 609), (625, 628, 616, 607), (632, 633, 615, 602), (612, 618, 613, 598), (606, 622, 624, 611), (633, 632, 637, 636), (627, 629, 622, 606), (631, 634, 621, 604), (611, 624, 620, 601), (604, 621, 629, 627), (602, 615, 628, 625), (621, 603, 626, 629), (615, 604, 627, 628), (634, 631, 638, 635), (638, 636, 619, 614), (635, 638, 614, 623), (630, 634, 635, 639), (614, 619, 608, 320), (623, 614, 320, 600), (664, 660, 641, 650), (658, 653, 642, 651), (673, 655, 645, 671), (674, 661, 644, 670), (668, 656, 647, 667), (669, 662, 646, 666), (676, 659, 657, 677), (671, 678, 676, 673), (656, 658, 651, 647), (662, 664, 650, 646), (648, 652, 658, 656), (679, 649, 663, 675), (665, 648, 656, 668), (672, 643, 655, 673), (652, 640, 653, 658), (647, 651, 664, 662), (673, 676, 677, 672), (667, 647, 662, 669), (671, 645, 661, 674), (651, 642, 660, 664), (645, 667, 669, 661), (643, 665, 668, 655), (661, 669, 666, 644), (655, 668, 667, 645), (674, 675, 678, 671), (678, 654, 659, 676), (675, 663, 654, 678), (670, 679, 675, 674), (623, 600, 663), (609, 649, 679, 639), (639, 679, 670, 630), (630, 670, 644, 603), (602, 643, 672, 632), (598, 640, 652, 612), (599, 641, 660, 620), (610, 650, 641, 599), (320, 654, 663, 600), (619, 659, 608), (613, 653, 640, 598), (617, 657, 659, 619), (632, 672, 677, 637), (607, 648, 665, 625), (626, 666, 646, 605), (601, 642, 653, 613), (637, 677, 657, 617), (620, 660, 642, 601), (623, 663, 649, 609), (603, 644, 666, 626), (608, 659, 654, 320), (612, 652, 648, 607), (625, 665, 643, 602), (605, 646, 650, 610), (707, 693, 682, 703), (701, 694, 684, 696), (716, 714, 687, 698), (717, 713, 686, 704), (711, 710, 689, 699), (712, 709, 688, 705), (719, 720, 700, 702), (714, 716, 719, 721), (699, 689, 694, 701), (705, 688, 693, 707), (690, 699, 701, 695), (722, 718, 706, 692), (708, 711, 699, 690), (715, 716, 698, 685), (695, 701, 696, 681), (689, 705, 707, 694), (716, 715, 720, 719), (710, 712, 705, 689), (714, 717, 704, 687), (694, 707, 703, 684), (687, 704, 712, 710), (685, 698, 711, 708), (704, 686, 709, 712), (698, 687, 710, 711), (717, 714, 721, 718), (721, 719, 702, 697), (718, 721, 697, 706), (713, 717, 718, 722), (697, 702, 691, 680), (706, 697, 680, 683), (747, 743, 724, 733), (741, 736, 725, 734), (756, 738, 728, 754), (757, 744, 727, 753), (751, 739, 730, 750), (752, 745, 729, 749), (759, 742, 740, 760), (754, 761, 759, 756), (739, 741, 734, 730), (745, 747, 733, 729), (731, 735, 741, 739), (762, 732, 746, 758), (748, 731, 739, 751), (755, 726, 738, 756), (735, 723, 736, 741), (730, 734, 747, 745), (756, 759, 760, 755), (750, 730, 745, 752), (754, 728, 744, 757), (734, 725, 743, 747), (728, 750, 752, 744), (726, 748, 751, 738), (744, 752, 749, 727), (738, 751, 750, 728), (757, 758, 761, 754), (761, 737, 742, 759), (758, 746, 737, 761), (753, 762, 758, 757), (706, 683, 746), (692, 732, 762, 722), (722, 762, 753, 713), (713, 753, 727, 686), (685, 726, 755, 715), (681, 723, 735, 695), (682, 724, 743, 703), (693, 733, 724, 682), (680, 737, 746, 683), (702, 742, 691), (696, 736, 723, 681), (700, 740, 742, 702), (715, 755, 760, 720), (690, 731, 748, 708), (709, 749, 729, 688), (684, 725, 736, 696), (720, 760, 740, 700), (703, 743, 725, 684), (706, 746, 732, 692), (686, 727, 749, 709), (691, 742, 737, 680), (695, 735, 731, 690), (708, 748, 726, 685), (688, 729, 733, 693), (789, 775, 764, 785), (783, 776, 766, 778), (798, 796, 769, 780), (799, 795, 768, 786), (793, 792, 771, 781), (794, 791, 770, 787), (801, 802, 782, 784), (796, 798, 801, 803), (781, 771, 776, 783), (787, 770, 775, 789), (772, 781, 783, 777), (804, 800, 788, 774), (790, 793, 781, 772), (797, 798, 780, 767), (777, 783, 778, 763), (771, 787, 789, 776), (798, 797, 802, 801), (792, 794, 787, 771), (796, 799, 786, 769), (776, 789, 785, 766), (769, 786, 794, 792), (767, 780, 793, 790), (786, 768, 791, 794), (780, 769, 792, 793), (799, 796, 803, 800), (803, 801, 784, 779), (800, 803, 779, 788), (795, 799, 800, 804), (779, 784, 773, 291), (788, 779, 291, 765), (829, 825, 806, 815), (823, 818, 807, 816), (838, 820, 810, 836), (839, 826, 809, 835), (833, 821, 812, 832), (834, 827, 811, 831), (841, 824, 822, 842), (836, 843, 841, 838), (821, 823, 816, 812), (827, 829, 815, 811), (813, 817, 823, 821), (844, 814, 828, 840), (830, 813, 821, 833), (837, 808, 820, 838), (817, 805, 818, 823), (812, 816, 829, 827), (838, 841, 842, 837), (832, 812, 827, 834), (836, 810, 826, 839), (816, 807, 825, 829), (810, 832, 834, 826), (808, 830, 833, 820), (826, 834, 831, 809), (820, 833, 832, 810), (839, 840, 843, 836), (843, 819, 824, 841), (840, 828, 819, 843), (835, 844, 840, 839), (788, 765, 828), (774, 814, 844, 804), (804, 844, 835, 795), (795, 835, 809, 768), (767, 808, 837, 797), (763, 805, 817, 777), (764, 806, 825, 785), (775, 815, 806, 764), (291, 819, 828, 765), (784, 824, 773), (778, 818, 805, 763), (782, 822, 824, 784), (797, 837, 842, 802), (772, 813, 830, 790), (791, 831, 811, 770), (766, 807, 818, 778), (802, 842, 822, 782), (785, 825, 807, 766), (788, 828, 814, 774), (768, 809, 831, 791), (773, 824, 819, 291), (777, 817, 813, 772), (790, 830, 808, 767), (770, 811, 815, 775), (871, 857, 846, 867), (865, 858, 848, 860), (880, 878, 851, 862), (881, 877, 850, 868), (875, 874, 853, 863), (876, 873, 852, 869), (883, 884, 864, 866), (878, 880, 883, 885), (863, 853, 858, 865), (869, 852, 857, 871), (854, 863, 865, 859), (886, 882, 870, 856), (872, 875, 863, 854), (879, 880, 862, 849), (859, 865, 860, 845), (853, 869, 871, 858), (880, 879, 884, 883), (874, 876, 869, 853), (878, 881, 868, 851), (858, 871, 867, 848), (851, 868, 876, 874), (849, 862, 875, 872), (868, 850, 873, 876), (862, 851, 874, 875), (881, 878, 885, 882), (885, 883, 866, 861), (882, 885, 861, 870), (877, 881, 882, 886), (861, 866, 855, 270), (870, 861, 270, 847), (911, 907, 888, 897), (905, 900, 889, 898), (920, 902, 892, 918), (921, 908, 891, 917), (915, 903, 894, 914), (916, 909, 893, 913), (923, 906, 904, 924), (918, 925, 923, 920), (903, 905, 898, 894), (909, 911, 897, 893), (895, 899, 905, 903), (926, 896, 910, 922), (912, 895, 903, 915), (919, 890, 902, 920), (899, 887, 900, 905), (894, 898, 911, 909), (920, 923, 924, 919), (914, 894, 909, 916), (918, 892, 908, 921), (898, 889, 907, 911), (892, 914, 916, 908), (890, 912, 915, 902), (908, 916, 913, 891), (902, 915, 914, 892), (921, 922, 925, 918), (925, 901, 906, 923), (922, 910, 901, 925), (917, 926, 922, 921), (870, 847, 910), (856, 896, 926, 886), (886, 926, 917, 877), (877, 917, 891, 850), (849, 890, 919, 879), (845, 887, 899, 859), (846, 888, 907, 867), (857, 897, 888, 846), (270, 901, 910, 847), (866, 906, 855), (860, 900, 887, 845), (864, 904, 906, 866), (879, 919, 924, 884), (854, 895, 912, 872), (873, 913, 893, 852), (848, 889, 900, 860), (884, 924, 904, 864), (867, 907, 889, 848), (870, 910, 896, 856), (850, 891, 913, 873), (855, 906, 901, 270), (859, 899, 895, 854), (872, 912, 890, 849), (852, 893, 897, 857), (953, 939, 928, 949), (947, 940, 930, 942), (962, 960, 933, 944), (963, 959, 932, 950), (957, 956, 935, 945), (958, 955, 934, 951), (965, 966, 946, 948), (960, 962, 965, 967), (945, 935, 940, 947), (951, 934, 939, 953), (936, 945, 947, 941), (968, 964, 952, 938), (954, 957, 945, 936), (961, 962, 944, 931), (941, 947, 942, 927), (935, 951, 953, 940), (962, 961, 966, 965), (956, 958, 951, 935), (960, 963, 950, 933), (940, 953, 949, 930), (933, 950, 958, 956), (931, 944, 957, 954), (950, 932, 955, 958), (944, 933, 956, 957), (963, 960, 967, 964), (967, 965, 948, 943), (964, 967, 943, 952), (959, 963, 964, 968), (943, 948, 937, 266), (952, 943, 266, 929), (993, 989, 970, 979), (987, 982, 971, 980), (1002, 984, 974, 1000), (1003, 990, 973, 999), (997, 985, 976, 996), (998, 991, 975, 995), (1005, 988, 986, 1006), (1000, 1007, 1005, 1002), (985, 987, 980, 976), (991, 993, 979, 975), (977, 981, 987, 985), (1008, 978, 992, 1004), (994, 977, 985, 997), (1001, 972, 984, 1002), (981, 969, 982, 987), (976, 980, 993, 991), (1002, 1005, 1006, 1001), (996, 976, 991, 998), (1000, 974, 990, 1003), (980, 971, 989, 993), (974, 996, 998, 990), (972, 994, 997, 984), (990, 998, 995, 973), (984, 997, 996, 974), (1003, 1004, 1007, 1000), (1007, 983, 988, 1005), (1004, 992, 983, 1007), (999, 1008, 1004, 1003), (952, 929, 992), (938, 978, 1008, 968), (968, 1008, 999, 959), (959, 999, 973, 932), (931, 972, 1001, 961), (927, 969, 981, 941), (928, 970, 989, 949), (939, 979, 970, 928), (266, 983, 992, 929), (948, 988, 937), (942, 982, 969, 927), (946, 986, 988, 948), (961, 1001, 1006, 966), (936, 977, 994, 954), (955, 995, 975, 934), (930, 971, 982, 942), (966, 1006, 986, 946), (949, 989, 971, 930), (952, 992, 978, 938), (932, 973, 995, 955), (937, 988, 983, 266), (941, 981, 977, 936), (954, 994, 972, 931), (934, 975, 979, 939), (1035, 1021, 1010, 1031), (1029, 1022, 1012, 1024), (1044, 1042, 1015, 1026), (1045, 1041, 1014, 1032), (1039, 1038, 1017, 1027), (1040, 1037, 1016, 1033), (1047, 1048, 1028, 1030), (1042, 1044, 1047, 1049), (1027, 1017, 1022, 1029), (1033, 1016, 1021, 1035), (1018, 1027, 1029, 1023), (1050, 1046, 1034, 1020), (1036, 1039, 1027, 1018), (1043, 1044, 1026, 1013), (1023, 1029, 1024, 1009), (1017, 1033, 1035, 1022), (1044, 1043, 1048, 1047), (1038, 1040, 1033, 1017), (1042, 1045, 1032, 1015), (1022, 1035, 1031, 1012), (1015, 1032, 1040, 1038), (1013, 1026, 1039, 1036), (1032, 1014, 1037, 1040), (1026, 1015, 1038, 1039), (1045, 1042, 1049, 1046), (1049, 1047, 1030, 1025), (1046, 1049, 1025, 1034), (1041, 1045, 1046, 1050), (1025, 1030, 1019, 242), (1034, 1025, 242, 1011), (1075, 1071, 1052, 1061), (1069, 1064, 1053, 1062), (1084, 1066, 1056, 1082), (1085, 1072, 1055, 1081), (1079, 1067, 1058, 1078), (1080, 1073, 1057, 1077), (1087, 1070, 1068, 1088), (1082, 1089, 1087, 1084), (1067, 1069, 1062, 1058), (1073, 1075, 1061, 1057), (1059, 1063, 1069, 1067), (1090, 1060, 1074, 1086), (1076, 1059, 1067, 1079), (1083, 1054, 1066, 1084), (1063, 1051, 1064, 1069), (1058, 1062, 1075, 1073), (1084, 1087, 1088, 1083), (1078, 1058, 1073, 1080), (1082, 1056, 1072, 1085), (1062, 1053, 1071, 1075), (1056, 1078, 1080, 1072), (1054, 1076, 1079, 1066), (1072, 1080, 1077, 1055), (1066, 1079, 1078, 1056), (1085, 1086, 1089, 1082), (1089, 1065, 1070, 1087), (1086, 1074, 1065, 1089), (1081, 1090, 1086, 1085), (1034, 1011, 1074), (1020, 1060, 1090, 1050), (1050, 1090, 1081, 1041), (1041, 1081, 1055, 1014), (1013, 1054, 1083, 1043), (1009, 1051, 1063, 1023), (1010, 1052, 1071, 1031), (1021, 1061, 1052, 1010), (242, 1065, 1074, 1011), (1030, 1070, 1019), (1024, 1064, 1051, 1009), (1028, 1068, 1070, 1030), (1043, 1083, 1088, 1048), (1018, 1059, 1076, 1036), (1037, 1077, 1057, 1016), (1012, 1053, 1064, 1024), (1048, 1088, 1068, 1028), (1031, 1071, 1053, 1012), (1034, 1074, 1060, 1020), (1014, 1055, 1077, 1037), (1019, 1070, 1065, 242), (1023, 1063, 1059, 1018), (1036, 1076, 1054, 1013), (1016, 1057, 1061, 1021), (1117, 1103, 1092, 1113), (1111, 1104, 1094, 1106), (1126, 1124, 1097, 1108), (1127, 1123, 1096, 1114), (1121, 1120, 1099, 1109), (1122, 1119, 1098, 1115), (1129, 1130, 1110, 1112), (1124, 1126, 1129, 1131), (1109, 1099, 1104, 1111), (1115, 1098, 1103, 1117), (1100, 1109, 1111, 1105), (1132, 1128, 1116, 1102), (1118, 1121, 1109, 1100), (1125, 1126, 1108, 1095), (1105, 1111, 1106, 1091), (1099, 1115, 1117, 1104), (1126, 1125, 1130, 1129), (1120, 1122, 1115, 1099), (1124, 1127, 1114, 1097), (1104, 1117, 1113, 1094), (1097, 1114, 1122, 1120), (1095, 1108, 1121, 1118), (1114, 1096, 1119, 1122), (1108, 1097, 1120, 1121), (1127, 1124, 1131, 1128), (1131, 1129, 1112, 1107), (1128, 1131, 1107, 1116), (1123, 1127, 1128, 1132), (1107, 1112, 1101, 231), (1116, 1107, 231, 1093), (1157, 1153, 1134, 1143), (1151, 1146, 1135, 1144), (1166, 1148, 1138, 1164), (1167, 1154, 1137, 1163), (1161, 1149, 1140, 1160), (1162, 1155, 1139, 1159), (1169, 1152, 1150, 1170), (1164, 1171, 1169, 1166), (1149, 1151, 1144, 1140), (1155, 1157, 1143, 1139), (1141, 1145, 1151, 1149), (1172, 1142, 1156, 1168), (1158, 1141, 1149, 1161), (1165, 1136, 1148, 1166), (1145, 1133, 1146, 1151), (1140, 1144, 1157, 1155), (1166, 1169, 1170, 1165), (1160, 1140, 1155, 1162), (1164, 1138, 1154, 1167), (1144, 1135, 1153, 1157), (1138, 1160, 1162, 1154), (1136, 1158, 1161, 1148), (1154, 1162, 1159, 1137), (1148, 1161, 1160, 1138), (1167, 1168, 1171, 1164), (1171, 1147, 1152, 1169), (1168, 1156, 1147, 1171), (1163, 1172, 1168, 1167), (1116, 1093, 1156), (1102, 1142, 1172, 1132), (1132, 1172, 1163, 1123), (1123, 1163, 1137, 1096), (1095, 1136, 1165, 1125), (1091, 1133, 1145, 1105), (1092, 1134, 1153, 1113), (1103, 1143, 1134, 1092), (231, 1147, 1156, 1093), (1112, 1152, 1101), (1106, 1146, 1133, 1091), (1110, 1150, 1152, 1112), (1125, 1165, 1170, 1130), (1100, 1141, 1158, 1118), (1119, 1159, 1139, 1098), (1094, 1135, 1146, 1106), (1130, 1170, 1150, 1110), (1113, 1153, 1135, 1094), (1116, 1156, 1142, 1102), (1096, 1137, 1159, 1119), (1101, 1152, 1147, 231), (1105, 1145, 1141, 1100), (1118, 1158, 1136, 1095), (1098, 1139, 1143, 1103), (1199, 1185, 1174, 1195), (1193, 1186, 1176, 1188), (1208, 1206, 1179, 1190), (1209, 1205, 1178, 1196), (1203, 1202, 1181, 1191), (1204, 1201, 1180, 1197), (1211, 1212, 1192, 1194), (1206, 1208, 1211, 1213), (1191, 1181, 1186, 1193), (1197, 1180, 1185, 1199), (1182, 1191, 1193, 1187), (1214, 1210, 1198, 1184), (1200, 1203, 1191, 1182), (1207, 1208, 1190, 1177), (1187, 1193, 1188, 1173), (1181, 1197, 1199, 1186), (1208, 1207, 1212, 1211), (1202, 1204, 1197, 1181), (1206, 1209, 1196, 1179), (1186, 1199, 1195, 1176), (1179, 1196, 1204, 1202), (1177, 1190, 1203, 1200), (1196, 1178, 1201, 1204), (1190, 1179, 1202, 1203), (1209, 1206, 1213, 1210), (1213, 1211, 1194, 1189), (1210, 1213, 1189, 1198), (1205, 1209, 1210, 1214), (1189, 1194, 1183, 205), (1198, 1189, 205, 1175), (1239, 1235, 1216, 1225), (1233, 1228, 1217, 1226), (1248, 1230, 1220, 1246), (1249, 1236, 1219, 1245), (1243, 1231, 1222, 1242), (1244, 1237, 1221, 1241), (1251, 1234, 1232, 1252), (1246, 1253, 1251, 1248), (1231, 1233, 1226, 1222), (1237, 1239, 1225, 1221), (1223, 1227, 1233, 1231), (1254, 1224, 1238, 1250), (1240, 1223, 1231, 1243), (1247, 1218, 1230, 1248), (1227, 1215, 1228, 1233), (1222, 1226, 1239, 1237), (1248, 1251, 1252, 1247), (1242, 1222, 1237, 1244), (1246, 1220, 1236, 1249), (1226, 1217, 1235, 1239), (1220, 1242, 1244, 1236), (1218, 1240, 1243, 1230), (1236, 1244, 1241, 1219), (1230, 1243, 1242, 1220), (1249, 1250, 1253, 1246), (1253, 1229, 1234, 1251), (1250, 1238, 1229, 1253), (1245, 1254, 1250, 1249), (1198, 1175, 1238), (1184, 1224, 1254, 1214), (1214, 1254, 1245, 1205), (1205, 1245, 1219, 1178), (1177, 1218, 1247, 1207), (1173, 1215, 1227, 1187), (1174, 1216, 1235, 1195), (1185, 1225, 1216, 1174), (205, 1229, 1238, 1175), (1194, 1234, 1183), (1188, 1228, 1215, 1173), (1192, 1232, 1234, 1194), (1207, 1247, 1252, 1212), (1182, 1223, 1240, 1200), (1201, 1241, 1221, 1180), (1176, 1217, 1228, 1188), (1212, 1252, 1232, 1192), (1195, 1235, 1217, 1176), (1198, 1238, 1224, 1184), (1178, 1219, 1241, 1201), (1183, 1234, 1229, 205), (1187, 1227, 1223, 1182), (1200, 1240, 1218, 1177), (1180, 1221, 1225, 1185), (1281, 1267, 1256, 1277), (1275, 1268, 1258, 1270), (1290, 1288, 1261, 1272), (1291, 1287, 1260, 1278), (1285, 1284, 1263, 1273), (1286, 1283, 1262, 1279), (1293, 1294, 1274, 1276), (1288, 1290, 1293, 1295), (1273, 1263, 1268, 1275), (1279, 1262, 1267, 1281), (1264, 1273, 1275, 1269), (1296, 1292, 1280, 1266), (1282, 1285, 1273, 1264), (1289, 1290, 1272, 1259), (1269, 1275, 1270, 1255), (1263, 1279, 1281, 1268), (1290, 1289, 1294, 1293), (1284, 1286, 1279, 1263), (1288, 1291, 1278, 1261), (1268, 1281, 1277, 1258), (1261, 1278, 1286, 1284), (1259, 1272, 1285, 1282), (1278, 1260, 1283, 1286), (1272, 1261, 1284, 1285), (1291, 1288, 1295, 1292), (1295, 1293, 1276, 1271), (1292, 1295, 1271, 1280), (1287, 1291, 1292, 1296), (1271, 1276, 1265, 154), (1280, 1271, 154, 1257), (1321, 1317, 1298, 1307), (1315, 1310, 1299, 1308), (1330, 1312, 1302, 1328), (1331, 1318, 1301, 1327), (1325, 1313, 1304, 1324), (1326, 1319, 1303, 1323), (1333, 1316, 1314, 1334), (1328, 1335, 1333, 1330), (1313, 1315, 1308, 1304), (1319, 1321, 1307, 1303), (1305, 1309, 1315, 1313), (1336, 1306, 1320, 1332), (1322, 1305, 1313, 1325), (1329, 1300, 1312, 1330), (1309, 1297, 1310, 1315), (1304, 1308, 1321, 1319), (1330, 1333, 1334, 1329), (1324, 1304, 1319, 1326), (1328, 1302, 1318, 1331), (1308, 1299, 1317, 1321), (1302, 1324, 1326, 1318), (1300, 1322, 1325, 1312), (1318, 1326, 1323, 1301), (1312, 1325, 1324, 1302), (1331, 1332, 1335, 1328), (1335, 1311, 1316, 1333), (1332, 1320, 1311, 1335), (1327, 1336, 1332, 1331), (1280, 1257, 1320), (1266, 1306, 1336, 1296), (1296, 1336, 1327, 1287), (1287, 1327, 1301, 1260), (1259, 1300, 1329, 1289), (1255, 1297, 1309, 1269), (1256, 1298, 1317, 1277), (1267, 1307, 1298, 1256), (154, 1311, 1320, 1257), (1276, 1316, 1265), (1270, 1310, 1297, 1255), (1274, 1314, 1316, 1276), (1289, 1329, 1334, 1294), (1264, 1305, 1322, 1282), (1283, 1323, 1303, 1262), (1258, 1299, 1310, 1270), (1294, 1334, 1314, 1274), (1277, 1317, 1299, 1258), (1280, 1320, 1306, 1266), (1260, 1301, 1323, 1283), (1265, 1316, 1311, 154), (1269, 1309, 1305, 1264), (1282, 1322, 1300, 1259), (1262, 1303, 1307, 1267), (1363, 1349, 1338, 1359), (1357, 1350, 1340, 1352), (1372, 1370, 1343, 1354), (1373, 1369, 1342, 1360), (1367, 1366, 1345, 1355), (1368, 1365, 1344, 1361), (1375, 1376, 1356, 1358), (1370, 1372, 1375, 1377), (1355, 1345, 1350, 1357), (1361, 1344, 1349, 1363), (1346, 1355, 1357, 1351), (1378, 1374, 1362, 1348), (1364, 1367, 1355, 1346), (1371, 1372, 1354, 1341), (1351, 1357, 1352, 1337), (1345, 1361, 1363, 1350), (1372, 1371, 1376, 1375), (1366, 1368, 1361, 1345), (1370, 1373, 1360, 1343), (1350, 1363, 1359, 1340), (1343, 1360, 1368, 1366), (1341, 1354, 1367, 1364), (1360, 1342, 1365, 1368), (1354, 1343, 1366, 1367), (1373, 1370, 1377, 1374), (1377, 1375, 1358, 1353), (1374, 1377, 1353, 1362), (1369, 1373, 1374, 1378), (1353, 1358, 1347, 134), (1362, 1353, 134, 1339), (1403, 1399, 1380, 1389), (1397, 1392, 1381, 1390), (1412, 1394, 1384, 1410), (1413, 1400, 1383, 1409), (1407, 1395, 1386, 1406), (1408, 1401, 1385, 1405), (1415, 1398, 1396, 1416), (1410, 1417, 1415, 1412), (1395, 1397, 1390, 1386), (1401, 1403, 1389, 1385), (1387, 1391, 1397, 1395), (1418, 1388, 1402, 1414), (1404, 1387, 1395, 1407), (1411, 1382, 1394, 1412), (1391, 1379, 1392, 1397), (1386, 1390, 1403, 1401), (1412, 1415, 1416, 1411), (1406, 1386, 1401, 1408), (1410, 1384, 1400, 1413), (1390, 1381, 1399, 1403), (1384, 1406, 1408, 1400), (1382, 1404, 1407, 1394), (1400, 1408, 1405, 1383), (1394, 1407, 1406, 1384), (1413, 1414, 1417, 1410), (1417, 1393, 1398, 1415), (1414, 1402, 1393, 1417), (1409, 1418, 1414, 1413), (1362, 1339, 1402), (1348, 1388, 1418, 1378), (1378, 1418, 1409, 1369), (1369, 1409, 1383, 1342), (1341, 1382, 1411, 1371), (1337, 1379, 1391, 1351), (1338, 1380, 1399, 1359), (1349, 1389, 1380, 1338), (134, 1393, 1402, 1339), (1358, 1398, 1347), (1352, 1392, 1379, 1337), (1356, 1396, 1398, 1358), (1371, 1411, 1416, 1376), (1346, 1387, 1404, 1364), (1365, 1405, 1385, 1344), (1340, 1381, 1392, 1352), (1376, 1416, 1396, 1356), (1359, 1399, 1381, 1340), (1362, 1402, 1388, 1348), (1342, 1383, 1405, 1365), (1347, 1398, 1393, 134), (1351, 1391, 1387, 1346), (1364, 1404, 1382, 1341), (1344, 1385, 1389, 1349), (1445, 1431, 1420, 1441), (1439, 1432, 1422, 1434), (1454, 1452, 1425, 1436), (1455, 1451, 1424, 1442), (1449, 1448, 1427, 1437), (1450, 1447, 1426, 1443), (1457, 1458, 1438, 1440), (1452, 1454, 1457, 1459), (1437, 1427, 1432, 1439), (1443, 1426, 1431, 1445), (1428, 1437, 1439, 1433), (1460, 1456, 1444, 1430), (1446, 1449, 1437, 1428), (1453, 1454, 1436, 1423), (1433, 1439, 1434, 1419), (1427, 1443, 1445, 1432), (1454, 1453, 1458, 1457), (1448, 1450, 1443, 1427), (1452, 1455, 1442, 1425), (1432, 1445, 1441, 1422), (1425, 1442, 1450, 1448), (1423, 1436, 1449, 1446), (1442, 1424, 1447, 1450), (1436, 1425, 1448, 1449), (1455, 1452, 1459, 1456), (1459, 1457, 1440, 1435), (1456, 1459, 1435, 1444), (1451, 1455, 1456, 1460), (1435, 1440, 1429, 31), (1444, 1435, 31, 1421), (1485, 1481, 1462, 1471), (1479, 1474, 1463, 1472), (1494, 1476, 1466, 1492), (1495, 1482, 1465, 1491), (1489, 1477, 1468, 1488), (1490, 1483, 1467, 1487), (1497, 1480, 1478, 1498), (1492, 1499, 1497, 1494), (1477, 1479, 1472, 1468), (1483, 1485, 1471, 1467), (1469, 1473, 1479, 1477), (1500, 1470, 1484, 1496), (1486, 1469, 1477, 1489), (1493, 1464, 1476, 1494), (1473, 1461, 1474, 1479), (1468, 1472, 1485, 1483), (1494, 1497, 1498, 1493), (1488, 1468, 1483, 1490), (1492, 1466, 1482, 1495), (1472, 1463, 1481, 1485), (1466, 1488, 1490, 1482), (1464, 1486, 1489, 1476), (1482, 1490, 1487, 1465), (1476, 1489, 1488, 1466), (1495, 1496, 1499, 1492), (1499, 1475, 1480, 1497), (1496, 1484, 1475, 1499), (1491, 1500, 1496, 1495), (1444, 1421, 1484), (1430, 1470, 1500, 1460), (1460, 1500, 1491, 1451), (1451, 1491, 1465, 1424), (1423, 1464, 1493, 1453), (1419, 1461, 1473, 1433), (1420, 1462, 1481, 1441), (1431, 1471, 1462, 1420), (31, 1475, 1484, 1421), (1440, 1480, 1429), (1434, 1474, 1461, 1419), (1438, 1478, 1480, 1440), (1453, 1493, 1498, 1458), (1428, 1469, 1486, 1446), (1447, 1487, 1467, 1426), (1422, 1463, 1474, 1434), (1458, 1498, 1478, 1438), (1441, 1481, 1463, 1422), (1444, 1484, 1470, 1430), (1424, 1465, 1487, 1447), (1429, 1480, 1475, 31), (1433, 1473, 1469, 1428), (1446, 1486, 1464, 1423), (1426, 1467, 1471, 1431), (1527, 1513, 1502, 1523), (1521, 1514, 1504, 1516), (1536, 1534, 1507, 1518), (1537, 1533, 1506, 1524), (1531, 1530, 1509, 1519), (1532, 1529, 1508, 1525), (1539, 1540, 1520, 1522), (1534, 1536, 1539, 1541), (1519, 1509, 1514, 1521), (1525, 1508, 1513, 1527), (1510, 1519, 1521, 1515), (1542, 1538, 1526, 1512), (1528, 1531, 1519, 1510), (1535, 1536, 1518, 1505), (1515, 1521, 1516, 1501), (1509, 1525, 1527, 1514), (1536, 1535, 1540, 1539), (1530, 1532, 1525, 1509), (1534, 1537, 1524, 1507), (1514, 1527, 1523, 1504), (1507, 1524, 1532, 1530), (1505, 1518, 1531, 1528), (1524, 1506, 1529, 1532), (1518, 1507, 1530, 1531), (1537, 1534, 1541, 1538), (1541, 1539, 1522, 1517), (1538, 1541, 1517, 1526), (1533, 1537, 1538, 1542), (1517, 1522, 1511, 6), (1526, 1517, 6, 1503), (1567, 1563, 1544, 1553), (1561, 1556, 1545, 1554), (1576, 1558, 1548, 1574), (1577, 1564, 1547, 1573), (1571, 1559, 1550, 1570), (1572, 1565, 1549, 1569), (1579, 1562, 1560, 1580), (1574, 1581, 1579, 1576), (1559, 1561, 1554, 1550), (1565, 1567, 1553, 1549), (1551, 1555, 1561, 1559), (1582, 1552, 1566, 1578), (1568, 1551, 1559, 1571), (1575, 1546, 1558, 1576), (1555, 1543, 1556, 1561), (1550, 1554, 1567, 1565), (1576, 1579, 1580, 1575), (1570, 1550, 1565, 1572), (1574, 1548, 1564, 1577), (1554, 1545, 1563, 1567), (1548, 1570, 1572, 1564), (1546, 1568, 1571, 1558), (1564, 1572, 1569, 1547), (1558, 1571, 1570, 1548), (1577, 1578, 1581, 1574), (1581, 1557, 1562, 1579), (1578, 1566, 1557, 1581), (1573, 1582, 1578, 1577), (1526, 1503, 1566), (1512, 1552, 1582, 1542), (1542, 1582, 1573, 1533), (1533, 1573, 1547, 1506), (1505, 1546, 1575, 1535), (1501, 1543, 1555, 1515), (1502, 1544, 1563, 1523), (1513, 1553, 1544, 1502), (6, 1557, 1566, 1503), (1522, 1562, 1511), (1516, 1556, 1543, 1501), (1520, 1560, 1562, 1522), (1535, 1575, 1580, 1540), (1510, 1551, 1568, 1528), (1529, 1569, 1549, 1508), (1504, 1545, 1556, 1516), (1540, 1580, 1560, 1520), (1523, 1563, 1545, 1504), (1526, 1566, 1552, 1512), (1506, 1547, 1569, 1529), (1511, 1562, 1557, 6), (1515, 1555, 1551, 1510), (1528, 1568, 1546, 1505), (1508, 1549, 1553, 1513), (1609, 1595, 1584, 1605), (1603, 1596, 1586, 1598), (1618, 1616, 1589, 1600), (1619, 1615, 1588, 1606), (1613, 1612, 1591, 1601), (1614, 1611, 1590, 1607), (1621, 1622, 1602, 1604), (1616, 1618, 1621, 1623), (1601, 1591, 1596, 1603), (1607, 1590, 1595, 1609), (1592, 1601, 1603, 1597), (1624, 1620, 1608, 1594), (1610, 1613, 1601, 1592), (1617, 1618, 1600, 1587), (1597, 1603, 1598, 1583), (1591, 1607, 1609, 1596), (1618, 1617, 1622, 1621), (1612, 1614, 1607, 1591), (1616, 1619, 1606, 1589), (1596, 1609, 1605, 1586), (1589, 1606, 1614, 1612), (1587, 1600, 1613, 1610), (1606, 1588, 1611, 1614), (1600, 1589, 1612, 1613), (1619, 1616, 1623, 1620), (1623, 1621, 1604, 1599), (1620, 1623, 1599, 1608), (1615, 1619, 1620, 1624), (1599, 1604, 1593, 57), (1608, 1599, 57, 1585), (1649, 1645, 1626, 1635), (1643, 1638, 1627, 1636), (1658, 1640, 1630, 1656), (1659, 1646, 1629, 1655), (1653, 1641, 1632, 1652), (1654, 1647, 1631, 1651), (1661, 1644, 1642, 1662), (1656, 1663, 1661, 1658), (1641, 1643, 1636, 1632), (1647, 1649, 1635, 1631), (1633, 1637, 1643, 1641), (1664, 1634, 1648, 1660), (1650, 1633, 1641, 1653), (1657, 1628, 1640, 1658), (1637, 1625, 1638, 1643), (1632, 1636, 1649, 1647), (1658, 1661, 1662, 1657), (1652, 1632, 1647, 1654), (1656, 1630, 1646, 1659), (1636, 1627, 1645, 1649), (1630, 1652, 1654, 1646), (1628, 1650, 1653, 1640), (1646, 1654, 1651, 1629), (1640, 1653, 1652, 1630), (1659, 1660, 1663, 1656), (1663, 1639, 1644, 1661), (1660, 1648, 1639, 1663), (1655, 1664, 1660, 1659), (1608, 1585, 1648), (1594, 1634, 1664, 1624), (1624, 1664, 1655, 1615), (1615, 1655, 1629, 1588), (1587, 1628, 1657, 1617), (1583, 1625, 1637, 1597), (1584, 1626, 1645, 1605), (1595, 1635, 1626, 1584), (57, 1639, 1648, 1585), (1604, 1644, 1593), (1598, 1638, 1625, 1583), (1602, 1642, 1644, 1604), (1617, 1657, 1662, 1622), (1592, 1633, 1650, 1610), (1611, 1651, 1631, 1590), (1586, 1627, 1638, 1598), (1622, 1662, 1642, 1602), (1605, 1645, 1627, 1586), (1608, 1648, 1634, 1594), (1588, 1629, 1651, 1611), (1593, 1644, 1639, 57), (1597, 1637, 1633, 1592), (1610, 1650, 1628, 1587), (1590, 1631, 1635, 1595), (1691, 1677, 1666, 1687), (1685, 1678, 1668, 1680), (1700, 1698, 1671, 1682), (1701, 1697, 1670, 1688), (1695, 1694, 1673, 1683), (1696, 1693, 1672, 1689), (1703, 1704, 1684, 1686), (1698, 1700, 1703, 1705), (1683, 1673, 1678, 1685), (1689, 1672, 1677, 1691), (1674, 1683, 1685, 1679), (1706, 1702, 1690, 1676), (1692, 1695, 1683, 1674), (1699, 1700, 1682, 1669), (1679, 1685, 1680, 1665), (1673, 1689, 1691, 1678), (1700, 1699, 1704, 1703), (1694, 1696, 1689, 1673), (1698, 1701, 1688, 1671), (1678, 1691, 1687, 1668), (1671, 1688, 1696, 1694), (1669, 1682, 1695, 1692), (1688, 1670, 1693, 1696), (1682, 1671, 1694, 1695), (1701, 1698, 1705, 1702), (1705, 1703, 1686, 1681), (1702, 1705, 1681, 1690), (1697, 1701, 1702, 1706), (1681, 1686, 1675, 69), (1690, 1681, 69, 1667), (1731, 1727, 1708, 1717), (1725, 1720, 1709, 1718), (1740, 1722, 1712, 1738), (1741, 1728, 1711, 1737), (1735, 1723, 1714, 1734), (1736, 1729, 1713, 1733), (1743, 1726, 1724, 1744), (1738, 1745, 1743, 1740), (1723, 1725, 1718, 1714), (1729, 1731, 1717, 1713), (1715, 1719, 1725, 1723), (1746, 1716, 1730, 1742), (1732, 1715, 1723, 1735), (1739, 1710, 1722, 1740), (1719, 1707, 1720, 1725), (1714, 1718, 1731, 1729), (1740, 1743, 1744, 1739), (1734, 1714, 1729, 1736), (1738, 1712, 1728, 1741), (1718, 1709, 1727, 1731), (1712, 1734, 1736, 1728), (1710, 1732, 1735, 1722), (1728, 1736, 1733, 1711), (1722, 1735, 1734, 1712), (1741, 1742, 1745, 1738), (1745, 1721, 1726, 1743), (1742, 1730, 1721, 1745), (1737, 1746, 1742, 1741), (1690, 1667, 1730), (1676, 1716, 1746, 1706), (1706, 1746, 1737, 1697), (1697, 1737, 1711, 1670), (1669, 1710, 1739, 1699), (1665, 1707, 1719, 1679), (1666, 1708, 1727, 1687), (1677, 1717, 1708, 1666), (69, 1721, 1730, 1667), (1686, 1726, 1675), (1680, 1720, 1707, 1665), (1684, 1724, 1726, 1686), (1699, 1739, 1744, 1704), (1674, 1715, 1732, 1692), (1693, 1733, 1713, 1672), (1668, 1709, 1720, 1680), (1704, 1744, 1724, 1684), (1687, 1727, 1709, 1668), (1690, 1730, 1716, 1676), (1670, 1711, 1733, 1693), (1675, 1726, 1721, 69), (1679, 1719, 1715, 1674), (1692, 1732, 1710, 1669), (1672, 1713, 1717, 1677), (1773, 1759, 1748, 1769), (1767, 1760, 1750, 1762), (1782, 1780, 1753, 1764), (1783, 1779, 1752, 1770), (1777, 1776, 1755, 1765), (1778, 1775, 1754, 1771), (1785, 1786, 1766, 1768), (1780, 1782, 1785, 1787), (1765, 1755, 1760, 1767), (1771, 1754, 1759, 1773), (1756, 1765, 1767, 1761), (1788, 1784, 1772, 1758), (1774, 1777, 1765, 1756), (1781, 1782, 1764, 1751), (1761, 1767, 1762, 1747), (1755, 1771, 1773, 1760), (1782, 1781, 1786, 1785), (1776, 1778, 1771, 1755), (1780, 1783, 1770, 1753), (1760, 1773, 1769, 1750), (1753, 1770, 1778, 1776), (1751, 1764, 1777, 1774), (1770, 1752, 1775, 1778), (1764, 1753, 1776, 1777), (1783, 1780, 1787, 1784), (1787, 1785, 1768, 1763), (1784, 1787, 1763, 1772), (1779, 1783, 1784, 1788), (1763, 1768, 1757, 80), (1772, 1763, 80, 1749), (1813, 1809, 1790, 1799), (1807, 1802, 1791, 1800), (1822, 1804, 1794, 1820), (1823, 1810, 1793, 1819), (1817, 1805, 1796, 1816), (1818, 1811, 1795, 1815), (1825, 1808, 1806, 1826), (1820, 1827, 1825, 1822), (1805, 1807, 1800, 1796), (1811, 1813, 1799, 1795), (1797, 1801, 1807, 1805), (1828, 1798, 1812, 1824), (1814, 1797, 1805, 1817), (1821, 1792, 1804, 1822), (1801, 1789, 1802, 1807), (1796, 1800, 1813, 1811), (1822, 1825, 1826, 1821), (1816, 1796, 1811, 1818), (1820, 1794, 1810, 1823), (1800, 1791, 1809, 1813), (1794, 1816, 1818, 1810), (1792, 1814, 1817, 1804), (1810, 1818, 1815, 1793), (1804, 1817, 1816, 1794), (1823, 1824, 1827, 1820), (1827, 1803, 1808, 1825), (1824, 1812, 1803, 1827), (1819, 1828, 1824, 1823), (1772, 1749, 1812), (1758, 1798, 1828, 1788), (1788, 1828, 1819, 1779), (1779, 1819, 1793, 1752), (1751, 1792, 1821, 1781), (1747, 1789, 1801, 1761), (1748, 1790, 1809, 1769), (1759, 1799, 1790, 1748), (80, 1803, 1812, 1749), (1768, 1808, 1757), (1762, 1802, 1789, 1747), (1766, 1806, 1808, 1768), (1781, 1821, 1826, 1786), (1756, 1797, 1814, 1774), (1775, 1815, 1795, 1754), (1750, 1791, 1802, 1762), (1786, 1826, 1806, 1766), (1769, 1809, 1791, 1750), (1772, 1812, 1798, 1758), (1752, 1793, 1815, 1775), (1757, 1808, 1803, 80), (1761, 1801, 1797, 1756), (1774, 1814, 1792, 1751), (1754, 1795, 1799, 1759), (1855, 1841, 1830, 1851), (1849, 1842, 1832, 1844), (1864, 1862, 1835, 1846), (1865, 1861, 1834, 1852), (1859, 1858, 1837, 1847), (1860, 1857, 1836, 1853), (1867, 1868, 1848, 1850), (1862, 1864, 1867, 1869), (1847, 1837, 1842, 1849), (1853, 1836, 1841, 1855), (1838, 1847, 1849, 1843), (1870, 1866, 1854, 1840), (1856, 1859, 1847, 1838), (1863, 1864, 1846, 1833), (1843, 1849, 1844, 1829), (1837, 1853, 1855, 1842), (1864, 1863, 1868, 1867), (1858, 1860, 1853, 1837), (1862, 1865, 1852, 1835), (1842, 1855, 1851, 1832), (1835, 1852, 1860, 1858), (1833, 1846, 1859, 1856), (1852, 1834, 1857, 1860), (1846, 1835, 1858, 1859), (1865, 1862, 1869, 1866), (1869, 1867, 1850, 1845), (1866, 1869, 1845, 1854), (1861, 1865, 1866, 1870), (1845, 1850, 1839, 109), (1854, 1845, 109, 1831), (1895, 1891, 1872, 1881), (1889, 1884, 1873, 1882), (1904, 1886, 1876, 1902), (1905, 1892, 1875, 1901), (1899, 1887, 1878, 1898), (1900, 1893, 1877, 1897), (1907, 1890, 1888, 1908), (1902, 1909, 1907, 1904), (1887, 1889, 1882, 1878), (1893, 1895, 1881, 1877), (1879, 1883, 1889, 1887), (1910, 1880, 1894, 1906), (1896, 1879, 1887, 1899), (1903, 1874, 1886, 1904), (1883, 1871, 1884, 1889), (1878, 1882, 1895, 1893), (1904, 1907, 1908, 1903), (1898, 1878, 1893, 1900), (1902, 1876, 1892, 1905), (1882, 1873, 1891, 1895), (1876, 1898, 1900, 1892), (1874, 1896, 1899, 1886), (1892, 1900, 1897, 1875), (1886, 1899, 1898, 1876), (1905, 1906, 1909, 1902), (1909, 1885, 1890, 1907), (1906, 1894, 1885, 1909), (1901, 1910, 1906, 1905), (1854, 1831, 1894), (1840, 1880, 1910, 1870), (1870, 1910, 1901, 1861), (1861, 1901, 1875, 1834), (1833, 1874, 1903, 1863), (1829, 1871, 1883, 1843), (1830, 1872, 1891, 1851), (1841, 1881, 1872, 1830), (109, 1885, 1894, 1831), (1850, 1890, 1839), (1844, 1884, 1871, 1829), (1848, 1888, 1890, 1850), (1863, 1903, 1908, 1868), (1838, 1879, 1896, 1856), (1857, 1897, 1877, 1836), (1832, 1873, 1884, 1844), (1868, 1908, 1888, 1848), (1851, 1891, 1873, 1832), (1854, 1894, 1880, 1840), (1834, 1875, 1897, 1857), (1839, 1890, 1885, 109), (1843, 1883, 1879, 1838), (1856, 1896, 1874, 1833), (1836, 1877, 1881, 1841)])
me_cylinder.polygons.foreach_set('use_smooth', [True] * 1896)
me_cylinder.use_remesh_preserve_volume = False
me_cylinder.use_remesh_preserve_attributes = False
me_cylinder.use_mirror_vertex_groups = False
me_cylinder.update()

# ---- objects
ob_cylinder = bpy.data.objects.new('Cylinder', me_cylinder)
ob_lamp = bpy.data.objects.new('Lamp', light_lamp)
ob_camera = bpy.data.objects.new('Camera', cam_camera)

# ---- transforms, parenting, visibility, modifiers, constraints
ob_cylinder.location = (0.0, 0.0, 0.0)
ob_cylinder.lineart.crease_threshold = 0.0
ob_lamp.location = (4.076, 1.005, 5.904)
ob_lamp.rotation_euler = (0.6503, 0.05522, 1.866)
ob_lamp.lock_rotations_4d = False
ob_lamp.empty_display_type = 'ARROWS'
ob_lamp.color = (0.0, 0.0, 0.0, 0.0)
ob_lamp.lineart.crease_threshold = 0.0
ob_camera.location = (7.481, -6.508, 5.344)
ob_camera.rotation_euler = (1.109, 0.0, 0.8149)
ob_camera.lock_rotations_4d = False
ob_camera.empty_display_type = 'ARROWS'
ob_camera.color = (0.0, 0.0, 0.0, 0.0)
ob_camera.display_type = 'WIRE'
ob_camera.lineart.crease_threshold = 0.0

# ---- collection membership
col_collection_1.objects.link(ob_cylinder)
col_collection_1.objects.link(ob_lamp)
col_collection_1.objects.link(ob_camera)

# ---- scene / render settings (as saved in the file)
scene.camera = ob_camera
scene.frame_start = 1; scene.frame_end = 250; scene.frame_set(1)
scene.render.engine = 'BLENDER_EEVEE_NEXT'
scene.render.resolution_percentage = 50
scene.render.dither_intensity = 0.0
scene.cycles.use_denoising = False
scene.cycles.samples = 128
scene.cycles.sampling_pattern = 'TABULATED_SOBOL'
scene.cycles.light_sampling_threshold = 0.0
scene.cycles.use_adaptive_sampling = False
scene.cycles.use_light_tree = False
scene.cycles.blur_glossy = 0.0
scene.cycles.sample_clamp_indirect = 0.0
scene.view_settings.view_transform = 'Standard'
bpy.context.view_layer.update()
